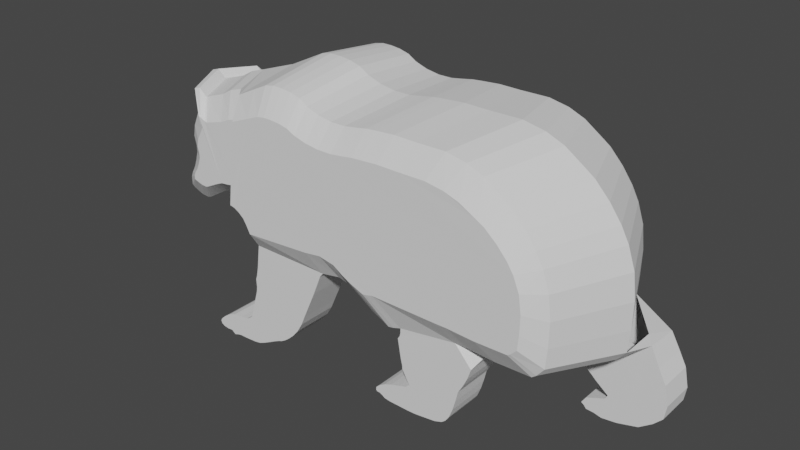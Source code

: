 # Source: bear.blend  (saved by Blender 2.93.20; exported with 4.5.12 LTS)
import bpy
from mathutils import Matrix  # noqa: F401  (used for matrix-valued properties, if any)

bpy.ops.wm.read_factory_settings(use_empty=True)
scene = bpy.context.scene
scene.name = 'Scene'

# ---- collections
col_collection = bpy.data.collections.new('Collection'); scene.collection.children.link(col_collection)

# ---- world
world_world = bpy.data.worlds.new('World'); scene.world = world_world
world_world.use_nodes = True; world_world.node_tree.nodes.clear()
_N = world_world.node_tree.nodes; _L = world_world.node_tree.links
n0 = _N.new('ShaderNodeOutputWorld'); n0.name = 'World Output'; n0.location = (300, 300)
n1 = _N.new('ShaderNodeBackground'); n1.name = 'Background'; n1.location = (10, 300)
n1.inputs[0].default_value = (0.05088, 0.05088, 0.05088, 1.0)
_L.new(n1.outputs[0], n0.inputs[0])
n0.is_active_output = True
world_world.color = (0.05088, 0.05088, 0.05088)
world_world.use_sun_shadow = False
world_world.sun_shadow_jitter_overblur = 0.0

# ---- meshes
me_cube_001 = bpy.data.meshes.new('Cube.001')
me_cube_001.from_pydata([(-0.382, -0.8998, 2.284), (0.228, -0.8998, 2.32), (0.4825, -0.8998, 2.358), (-0.04429, -0.8998, 2.286), (0.6824, -0.8998, 2.373), (1.119, -0.8998, 2.4), (1.611, -0.8998, 2.395), (2.249, -0.8998, 2.4), (2.673, -0.8999, 2.333), (3.013, -0.8999, 2.22), (3.423, -0.894, 1.989), (-0.7138, -0.8999, 2.33), (-1.009, -0.8999, 2.412), (-1.2, -0.8999, 2.506), (-1.414, -0.8998, 2.552), (-1.641, -0.8998, 2.571), (-1.844, -0.8998, 2.571), (-2.028, -0.8998, 2.541), (-2.331, -0.8998, 2.421), (-2.782, -0.8998, 2.242), (-3.512, -0.1381, 1.87), (-3.79, -0.1381, 1.797), (-4.013, -0.1381, 1.692), (-4.511, -0.1382, 1.549), (-4.671, -0.1381, 1.388), (-4.722, -0.1277, 1.656), (-4.753, -0.1486, 1.648), (-4.752, -0.1412, 1.554), (-4.629, -0.1351, 1.599), (-4.726, -0.1395, 1.472), (-4.583, -0.1368, 1.565), (-4.86, -0.1381, 0.5895), (-4.865, -0.1381, 1.04), (-4.863, -0.1382, 0.7119), (-4.903, -0.1381, 0.8709), (-4.913, -0.1381, 0.4343), (-4.979, -0.1381, 0.2912), (-5.062, -0.1381, 0.1747), (-5.096, -0.1381, 0.09957), (-5.07, -0.1382, -0.004243), (-5.093, -0.1382, 0.009349), (-4.976, -0.1382, -0.03462), (-4.858, -0.1382, -0.06957), (-4.727, -0.1382, -0.07565), (-4.668, -0.1382, -0.06054), (-4.572, -0.1382, -0.01327), (-4.43, -0.1382, 0.05723), (-4.294, -0.1382, 0.1224), (-4.161, -0.1382, 0.1775), (-3.991, -0.1382, 0.1963), (-3.871, -0.1382, 0.2161), (-3.723, -0.1382, 0.2514), (-3.537, -0.1382, 0.2801), (-3.37, -0.1382, 0.3019), (-3.182, -0.1382, 0.3157), (-3.044, -0.8999, 0.2662), (-2.923, -0.8955, 0.2354), (-2.795, -0.8978, 0.1704), (-2.664, -0.8978, 0.06434), (-2.581, -0.8978, -0.06737), (-2.504, -0.8977, -0.2135), (-2.484, -0.8978, -0.2521), (-2.67, -0.5698, -1.274), (-2.716, -0.5698, -1.498), (-2.749, -0.5698, -1.593), (-2.739, -0.5698, -1.79), (-2.756, -0.5698, -1.92), (-2.978, -0.5698, -2.663), (-3.063, -0.5698, -2.735), (-3.153, -0.5698, -2.778), (-3.341, -0.5698, -2.808), (-3.567, -0.5698, -2.834), (-3.725, -0.5698, -2.89), (-3.898, -0.5698, -3.009), (-4.022, -0.5698, -3.117), (-4.065, -0.5698, -3.193), (-4.04, -0.5698, -3.261), (-3.966, -0.5698, -3.304), (-3.834, -0.5698, -3.325), (-3.704, -0.5698, -3.311), (-3.601, -0.5698, -3.389), (-3.487, -0.5698, -3.348), (-3.379, -0.5698, -3.329), (-3.229, -0.5698, -3.329), (-2.93, -0.5698, -3.311), (-2.767, -0.5698, -3.282), (-2.623, -0.5698, -3.219), (-2.433, -0.5698, -3.122), (-2.291, -0.5698, -3.045), (-2.136, -0.5698, -2.969), (-2.039, -0.5698, -2.932), (-1.923, -0.5698, -2.861), (-1.798, -0.5698, -2.761), (-1.671, -0.5698, -2.643), (-1.523, -0.5698, -2.466), (-1.383, -0.5698, -2.231), (-1.284, -0.5698, -2.001), (-0.9706, -0.5698, -1.304), (-4.572, 2.368, -0.01327), (-0.7649, -0.5698, -0.8024), (-4.668, 2.368, -0.06054), (-0.8395, -0.8978, -0.1282), (-4.727, 2.368, -0.07565), (-0.4417, -0.8978, -0.06809), (-4.858, 2.368, -0.06957), (-0.0656, -0.8978, -0.1372), (-4.976, 2.368, -0.03462), (0.1659, -0.8978, -0.2831), (0.3832, -0.8978, -0.3953), (0.7099, -0.8978, -0.522), (0.7867, -0.8979, -0.5095), (0.9476, -0.896, -0.4661), (-5.093, 2.368, 0.009349), (-5.07, 2.368, -0.004243), (1.412, -0.5654, -1.301), (-5.096, 2.368, 0.09957), (1.391, -0.5654, -1.389), (-5.062, 2.368, 0.1747), (1.345, -0.5654, -1.458), (-4.979, 2.368, 0.2912), (1.421, -0.5654, -1.908), (-4.913, 2.368, 0.4343), (1.461, -0.5654, -2.073), (-4.903, 2.368, 0.8709), (1.461, -0.5654, -2.136), (-4.863, 2.368, 0.7119), (1.644, -0.5654, -2.466), (-4.865, 2.368, 1.04), (1.649, -0.5654, -2.537), (-4.86, 2.368, 0.5895), (-4.583, 2.369, 1.565), (1.562, -0.5654, -2.541), (-4.726, 2.366, 1.472), (1.379, -0.5654, -2.597), (-4.629, 2.371, 1.599), (1.153, -0.5654, -2.67), (-4.752, 2.365, 1.554), (0.9825, -0.5654, -2.74), (-4.753, 2.357, 1.648), (0.8444, -0.5654, -2.823), (-4.722, 2.378, 1.656), (0.7583, -0.5654, -2.905), (0.75, -0.5654, -2.975), (-4.671, 2.368, 1.388), (0.7805, -0.5654, -3.007), (-4.511, 2.368, 1.549), (0.8486, -0.5654, -3.009), (-4.013, 2.368, 1.692), (0.9132, -0.5654, -3.039), (-3.79, 2.368, 1.797), (0.9886, -0.5654, -3.086), (-3.512, 2.368, 1.87), (1.119, -0.5654, -3.104), (-2.782, 3.121, 2.242), (1.597, -0.5654, -3.111), (-2.331, 3.121, 2.421), (1.808, -0.5654, -3.104), (-2.028, 3.121, 2.541), (2.058, -0.5654, -3.072), (-1.844, 3.121, 2.571), (2.308, -0.5654, -3.038), (-1.641, 3.121, 2.571), (2.484, -0.5654, -2.976), (-1.414, 3.121, 2.552), (2.579, -0.5654, -2.899), (-1.2, 3.121, 2.506), (2.663, -0.5654, -2.774), (-1.009, 3.121, 2.412), (2.747, -0.5654, -2.558), (-0.7138, 3.121, 2.33), (2.814, -0.5654, -2.319), (3.423, 3.126, 1.989), (2.87, -0.5654, -2.078), (3.013, 3.121, 2.22), (2.981, -0.5654, -1.884), (2.673, 3.121, 2.333), (3.076, -0.5654, -1.684), (2.249, 3.121, 2.4), (3.165, -0.5654, -1.424), (1.611, 3.121, 2.395), (2.552, -0.8941, -0.4723), (1.119, 3.121, 2.4), (0.6824, 3.121, 2.373), (-0.04429, 3.121, 2.286), (2.806, -0.8941, -0.4678), (4.181, -0.8941, -0.4774), (0.4825, 3.121, 2.358), (3.421, -0.8941, -0.4946), (4.244, -0.8941, -0.4381), (0.228, 3.121, 2.32), (4.38, -0.8941, -0.3005), (-0.382, 3.121, 2.284), (4.411, -0.8941, 0.02433), (4.419, -0.8941, 0.4516), (4.36, -0.8941, 0.8553), (4.223, -0.8941, 1.187), (4.073, -0.894, 1.415), (3.846, -0.894, 1.668), (3.57, -0.894, 1.905), (-4.43, 2.368, 0.05723), (-4.294, 2.368, 0.1224), (-4.161, 2.368, 0.1775), (-3.991, 2.368, 0.1963), (-3.871, 2.368, 0.2161), (-3.723, 2.368, 0.2514), (-3.044, 3.12, 0.2662), (-2.923, 3.125, 0.2354), (-2.818, 3.123, 0.1823), (-2.913, 0.3862, -0.3894), (-2.824, 0.3862, -0.5619), (-2.736, 0.3862, -0.7686), (-2.684, 0.3862, -0.8913), (-2.67, 0.3862, -1.274), (-2.716, 0.3862, -1.498), (-2.749, 0.3862, -1.593), (-2.739, 0.3862, -1.79), (-2.756, 0.3862, -1.92), (-2.978, 0.3862, -2.663), (-3.063, 0.3862, -2.735), (-3.153, 0.3862, -2.778), (-3.341, 0.3862, -2.808), (-3.567, 0.3862, -2.834), (-3.725, 0.3862, -2.89), (-3.898, 0.3862, -3.009), (-4.022, 0.3862, -3.117), (-4.065, 0.3862, -3.193), (-4.04, 0.3862, -3.261), (-3.966, 0.3862, -3.304), (-3.834, 0.3862, -3.325), (-3.704, 0.3862, -3.311), (-3.601, 0.3862, -3.389), (-3.487, 0.3862, -3.348), (-3.379, 0.3862, -3.329), (-3.229, 0.3862, -3.329), (-2.93, 0.3862, -3.311), (-2.767, 0.3862, -3.282), (-2.623, 0.3862, -3.219), (-2.433, 0.3862, -3.122), (-2.291, 0.3862, -3.045), (-2.136, 0.3862, -2.969), (-2.039, 0.3862, -2.932), (-1.923, 0.3862, -2.861), (-1.798, 0.3862, -2.761), (-1.671, 0.3862, -2.643), (-1.523, 0.3862, -2.466), (-1.383, 0.3862, -2.231), (-1.284, 0.3862, -2.001), (-0.9706, 0.3862, -1.304), (-0.7649, 0.3862, -0.8024), (-0.6813, 0.3862, -0.7059), (-0.0685, 3.123, -0.1354), (0.1659, 3.123, -0.2831), (0.3832, 3.123, -0.3953), (0.7099, 3.123, -0.522), (0.7847, 3.123, -0.5099), (0.9358, 3.123, -0.4626), (1.425, 0.3907, -1.198), (1.412, 0.3907, -1.301), (1.391, 0.3907, -1.389), (1.345, 0.3907, -1.458), (1.421, 0.3907, -1.908), (1.461, 0.3907, -2.073), (1.461, 0.3907, -2.136), (1.644, 0.3907, -2.466), (1.649, 0.3907, -2.537), (1.562, 0.3907, -2.541), (1.379, 0.3907, -2.597), (1.153, 0.3907, -2.67), (0.9825, 0.3907, -2.74), (0.8444, 0.3907, -2.823), (0.7583, 0.3907, -2.905), (0.75, 0.3907, -2.975), (0.7805, 0.3907, -3.007), (0.8486, 0.3907, -3.009), (0.9132, 0.3907, -3.039), (0.9886, 0.3907, -3.086), (1.119, 0.3907, -3.104), (1.597, 0.3907, -3.111), (1.808, 0.3907, -3.104), (2.058, 0.3907, -3.072), (2.308, 0.3907, -3.038), (2.484, 0.3907, -2.976), (2.579, 0.3907, -2.899), (2.663, 0.3907, -2.774), (2.747, 0.3907, -2.558), (2.814, 0.3907, -2.319), (2.87, 0.3907, -2.078), (2.981, 0.3907, -1.884), (3.076, 0.3907, -1.684), (3.165, 0.3907, -1.424), (3.276, 0.3907, -1.202), (2.547, 3.126, -0.4723), (5.809, 1.986, -1.562), (5.607, 1.986, -1.132), (3.276, 1.986, -1.202), (5.514, 1.986, -0.8933), (4.383, 3.126, -0.2662), (4.411, 3.126, 0.02433), (4.419, 3.126, 0.4516), (4.36, 3.126, 0.8553), (4.223, 3.126, 1.187), (4.073, 3.126, 1.415), (3.846, 3.126, 1.668), (3.57, 3.126, 1.905), (-4.04, -0.09176, -3.261), (-4.065, -0.09176, -3.193), (-5.531, 1.123, 1.698), (-5.586, 1.122, 1.801), (1.644, -0.08735, -2.466), (1.461, -0.08735, -2.136), (-4.022, -0.09176, -3.117), (3.165, -0.08735, -1.424), (3.076, -0.08735, -1.684), (-5.467, 1.134, 2.245), (-5.302, 1.126, 2.12), (-3.966, -0.09176, -3.304), (-5.626, 1.12, 1.956), (-5.629, 1.113, 2.196), (1.649, -0.08735, -2.537), (-3.834, -0.09176, -3.325), (-5.254, 1.124, 2.078), (-3.704, -0.09176, -3.311), (3.276, -0.08736, -1.202), (-3.601, -0.09176, -3.389), (-5.213, 1.123, 2.066), (-3.487, -0.09176, -3.348), (-5.772, 1.123, 1.168), (1.562, -0.08735, -2.541), (-3.379, -0.09176, -3.329), (3.572, 1.133, -1.196), (-5.827, 1.123, 0.8645), (-5.773, 1.123, 0.5974), (-3.229, -0.09176, -3.329), (-5.769, 1.123, 0.4233), (1.379, -0.08735, -2.597), (-2.93, -0.09176, -3.311), (-2.767, -0.09176, -3.282), (5.218, 1.133, -1.208), (4.292, 1.133, -1.234), (-5.834, 1.123, 0.1907), (1.153, -0.08735, -2.67), (-2.623, -0.09176, -3.219), (-5.917, 1.123, -0.02887), (-2.433, -0.09176, -3.122), (-6.025, 1.123, -0.2175), (0.9825, -0.08735, -2.74), (-2.291, -0.09176, -3.045), (-6.079, 1.123, -0.3648), (-2.136, -0.09176, -2.969), (5.327, 1.133, -1.125), (-5.994, 1.123, -0.6376), (-6.074, 1.123, -0.5792), (0.8444, -0.08735, -2.823), (-2.039, -0.09176, -2.932), (0.75, -0.08735, -2.975), (0.7583, -0.08735, -2.905), (-1.923, -0.09176, -2.861), (5.514, 1.133, -0.8933), (-5.857, 1.123, -0.6919), (-1.798, -0.09176, -2.761), (5.552, 1.133, -0.3919), (-5.686, 1.123, -0.7539), (-1.671, -0.09176, -2.643), (5.562, 1.133, 0.2327), (-5.481, 1.123, -0.7656), (0.7805, -0.08735, -3.007), (-1.523, -0.09176, -2.466), (5.491, 1.133, 0.8307), (-5.375, 1.123, -0.732), (-1.383, -0.09176, -2.231), (5.324, 1.133, 1.326), (-5.238, 1.123, -0.6493), (0.8486, -0.08735, -3.009), (-1.284, -0.09176, -2.001), (5.141, 1.133, 1.667), (-5.052, 1.123, -0.5356), (-0.9706, -0.09176, -1.304), (4.868, 1.133, 2.042), (-4.876, 1.123, -0.4323), (0.9132, -0.08735, -3.039), (4.533, 1.133, 2.394), (-4.719, 1.123, -0.3522), (-0.7649, -0.09176, -0.8024), (4.353, 1.133, 2.522), (-4.51, 1.123, -0.3238), (0.9886, -0.08735, -3.086), (-4.344, 1.123, -0.2902), (-0.6813, -0.09176, -0.7059), (-4.15, 1.123, -0.2333), (1.119, -0.08735, -3.104), (-3.911, 1.123, -0.1881), (-0.1513, 1.126, 2.965), (0.2279, 1.126, 2.967), (-0.2313, 1.128, -0.6223), (-3.696, 1.123, -0.1537), (1.597, -0.08735, -3.111), (0.5382, 1.126, 3.016), (0.8391, 1.126, 3.07), (-3.459, 1.123, -0.1321), (0.1673, 1.128, -0.7123), (-3.293, 1.126, -0.1386), (1.808, -0.08735, -3.104), (1.078, 1.126, 3.093), (-3.177, 1.131, -0.1752), (1.595, 1.126, 3.131), (0.4245, 1.128, -0.9116), (-3.047, 1.128, -0.2559), (2.058, -0.08735, -3.072), (2.174, 1.126, 3.124), (0.6881, 1.128, -1.079), (-2.913, -0.09176, -0.3894), (2.93, 1.126, 3.131), (1.106, 1.128, -1.278), (-2.824, -0.09176, -0.5619), (2.308, -0.08735, -3.038), (3.447, 1.126, 3.031), (1.235, 1.128, -1.252), (3.863, 1.126, 2.861), (1.402, 1.128, -1.188), (-2.736, -0.09176, -0.7686), (2.484, -0.08735, -2.976), (-2.684, -0.09176, -0.8913), (-0.5233, 1.126, 3.028), (1.425, -0.08736, -1.198), (-2.67, -0.09176, -1.274), (2.579, -0.08735, -2.899), (-0.8507, 1.126, 3.14), (-2.716, -0.09176, -1.498), (-1.078, 1.126, 3.278), (1.412, -0.08735, -1.301), (-2.749, -0.09176, -1.593), (2.663, -0.08735, -2.774), (-1.349, 1.126, 3.348), (-2.739, -0.09176, -1.79), (-1.628, 1.126, 3.378), (1.391, -0.08735, -1.389), (-2.756, -0.09176, -1.92), (2.747, -0.08735, -2.558), (-1.881, 1.126, 3.378), (-2.978, -0.09176, -2.663), (-2.119, 1.126, 3.33), (1.345, -0.08735, -1.458), (-3.063, -0.09176, -2.735), (2.814, -0.08735, -2.319), (-2.486, 1.126, 3.151), (-3.153, -0.09176, -2.778), (-3.008, 1.126, 2.897), (1.421, -0.08735, -1.908), (-3.341, -0.09176, -2.808), (2.87, -0.08735, -2.078), (-3.928, 1.123, 2.575), (-3.567, -0.09176, -2.834), (-4.303, 1.123, 2.455), (1.461, -0.08735, -2.073), (-3.725, -0.09176, -2.89), (2.981, -0.08735, -1.884), (-4.597, 1.123, 2.285), (-3.898, -0.09176, -3.009), (3.276, 1.133, -1.202), (5.607, 2.831, -1.203), (5.809, 2.831, -1.562), (5.989, 2.831, -1.901), (6.082, 2.831, -2.354), (6.032, 2.831, -2.678), (5.823, 2.831, -2.894), (5.521, 2.831, -3.117), (5.039, 2.831, -3.246), (4.679, 2.831, -3.289), (4.499, 2.831, -3.246), (4.312, 2.831, -3.232), (4.262, 2.831, -3.167), (4.19, 2.831, -3.117), (4.291, 2.831, -2.958), (4.708, 2.831, -2.793), (4.78, 2.831, -2.685), (4.478, 2.831, -2.447), (4.37, 2.831, -2.347), (4.132, 2.831, -2.152), (3.693, 2.831, -1.613), (5.989, 1.986, -1.901), (6.082, 1.986, -2.354), (6.032, 1.986, -2.678), (5.823, 1.986, -2.894), (5.521, 1.986, -3.117), (5.039, 1.986, -3.246), (4.679, 1.986, -3.289), (4.499, 1.986, -3.246), (4.312, 1.986, -3.232), (4.262, 1.986, -3.167), (4.19, 1.986, -3.117), (4.291, 1.986, -2.958), (4.708, 1.986, -2.793), (4.78, 1.986, -2.685), (4.478, 1.986, -2.447), (4.37, 1.986, -2.347), (4.132, 1.986, -2.152), (3.693, 1.986, -1.613), (5.423, 1.986, -1.263), (4.292, 1.986, -1.202), (3.879, 1.986, -1.202), (-2.152, 2.827, -0.7799), (0.1216, 2.827, -1.189), (-1.533, 2.827, -1.325), (-0.07567, 2.827, -1.581), (-1.183, 2.827, -1.944), (-0.2905, 2.827, -1.725), (-0.6829, 2.827, -2.257), (0.09075, 2.827, -2.067), (-0.06763, 2.827, -2.673), (0.3466, 2.827, -2.59), (0.3855, 2.827, -2.459), (0.1806, 2.827, -2.816), (0.43, 2.827, -2.754), (0.4357, 2.827, -2.628), (-0.2313, 1.993, -0.6223), (0.1673, 1.993, -0.7123), (0.4245, 1.993, -0.9116), (-3.047, 1.993, -0.2559), (-0.3971, 1.993, -1.008), (-0.1487, 1.993, -1.064), (0.1216, 1.993, -1.189), (-2.152, 1.993, -0.7799), (-0.7169, 1.993, -1.553), (-0.4684, 1.993, -1.609), (-0.07567, 1.993, -1.581), (-1.533, 1.993, -1.325), (-0.637, 1.993, -1.858), (-0.4035, 1.993, -1.839), (-0.2905, 1.993, -1.725), (-1.183, 1.993, -1.944), (-0.1394, 1.993, -2.246), (0.01569, 1.993, -2.234), (0.09075, 1.993, -2.067), (-0.6829, 1.993, -2.257), (0.177, 1.993, -2.663), (0.3466, 1.993, -2.59), (0.3855, 1.993, -2.459), (-0.06763, 1.993, -2.673), (0.43, 1.993, -2.754), (0.4357, 1.993, -2.628), (0.1806, 1.993, -2.816), (-2.954, 1.128, -0.3488), (-0.5444, 1.128, -0.6805), (0.02796, -0.5721, 2.775), (-0.3133, -0.5721, 2.773), (0.578, -0.5721, 2.867), (0.3072, -0.5721, 2.819), (0.7932, -0.5721, 2.888), (1.258, -0.5721, 2.923), (1.779, -0.5721, 2.916), (2.46, -0.5721, 2.923), (2.925, -0.5721, 2.833), (3.3, -0.5721, 2.68), (3.741, -0.5659, 2.374), (-0.6482, -0.5721, 2.83), (-0.9428, -0.5721, 2.931), (-1.147, -0.5721, 3.055), (-1.392, -0.5721, 3.118), (-1.643, -0.5721, 3.145), (-1.87, -0.5721, 3.145), (-2.085, -0.5721, 3.101), (-2.414, -0.5721, 2.941), (-2.884, -0.5721, 2.712), (-3.712, 0.2219, 2.422), (-4.05, 0.2219, 2.314), (-4.315, 0.2219, 2.161), (-4.869, 0.2219, 1.964), (-5.098, 0.2313, 2.125), (-5.243, 0.2125, 2.081), (-5.205, 0.2207, 1.726), (-5.155, 0.2219, 1.633), (-4.949, 0.2246, 2.013), (-5.241, 0.2192, 1.865), (-4.906, 0.2231, 1.975), (-5.372, 0.2219, 1.156), (-5.373, 0.2219, 0.6424), (-5.422, 0.2219, 0.8828), (-5.37, 0.2219, 0.4857), (-5.428, 0.2219, 0.2764), (-5.502, 0.2219, 0.07876), (-5.6, 0.2219, -0.09099), (-5.649, 0.2219, -0.2235), (-5.644, 0.2219, -0.4165), (-5.571, 0.2219, -0.4691), (-5.448, 0.2219, -0.5179), (-5.295, 0.2219, -0.5737), (-5.11, 0.2219, -0.5843), (-5.015, 0.2219, -0.5541), (-4.892, 0.2219, -0.4796), (-4.724, 0.2219, -0.3773), (-4.566, 0.2219, -0.2843), (-4.424, 0.2219, -0.2122), (-4.236, 0.2219, -0.1866), (-4.087, 0.2219, -0.1564), (-3.913, 0.2219, -0.1053), (-3.697, 0.2219, -0.06457), (-3.504, 0.2219, -0.03356), (-3.291, 0.2219, -0.01419), (-2.953, -0.5721, -0.02), (-2.877, -0.5674, -0.05291), (-2.83, -0.5699, -0.1256), (-2.799, -0.5699, -0.2457), (-2.719, -0.5699, -0.401), (-2.639, -0.5699, -0.587), (-2.593, -0.5699, -0.6975), (-0.6813, -0.5698, -0.7059), (-0.2313, -0.5698, -0.6223), (0.1673, -0.5698, -0.7123), (0.4245, -0.5698, -0.9116), (0.6881, -0.5698, -1.079), (1.106, -0.5698, -1.278), (1.235, -0.5698, -1.252), (1.413, -0.5676, -1.193), (3.686, -0.5659, -1.006), (4.519, -0.5659, -0.9828), (3.038, -0.5659, -0.9712), (4.617, -0.5659, -0.9076), (4.785, -0.5659, -0.6993), (4.82, -0.5659, -0.2479), (4.829, -0.5659, 0.3142), (4.765, -0.5659, 0.8523), (4.614, -0.5659, 1.298), (4.45, -0.5659, 1.605), (4.204, -0.5659, 1.942), (3.903, -0.5659, 2.26), (2.772, -0.5659, -0.977), (-3.077, 2.829, -0.02563), (-2.959, 2.827, -0.09832), (-3.331, 2.024, 0.01309), (-3.738, 2.024, -0.03729), (-3.544, 2.024, -0.006286), (-4.127, 2.024, -0.1291), (-3.953, 2.024, -0.07798), (-4.606, 2.024, -0.257), (-4.464, 2.024, -0.1849), (-4.764, 2.024, -0.35), (-4.932, 2.024, -0.4524), (-5.055, 2.024, -0.5268), (-5.15, 2.024, -0.557), (-5.335, 2.024, -0.5465), (-5.488, 2.024, -0.4906), (-5.612, 2.024, -0.4418), (-5.689, 2.024, -0.1963), (-5.684, 2.024, -0.3893), (-5.64, 2.024, -0.06372), (-5.542, 2.024, 0.106), (-5.468, 2.024, 0.3037), (-5.41, 2.024, 0.513), (-5.412, 2.024, 1.184), (-5.462, 2.024, 0.9101), (-5.413, 2.024, 0.6697), (-5.195, 2.024, 1.66), (-4.909, 2.024, 1.992), (-4.946, 2.026, 2.002), (-5.281, 2.022, 1.893), (-5.245, 2.023, 1.753), (-4.989, 2.027, 2.04), (-5.283, 2.015, 2.108), (-5.138, 2.034, 2.153), (-4.355, 2.024, 2.188), (-4.09, 2.024, 2.341), (-3.752, 2.024, 2.45), (-2.924, 2.824, 2.739), (-2.454, 2.824, 2.968), (-2.125, 2.824, 3.129), (-1.91, 2.824, 3.172), (-1.683, 2.824, 3.172), (-1.432, 2.824, 3.145), (-0.9829, 2.824, 2.958), (-1.187, 2.824, 3.082), (-0.6883, 2.824, 2.857), (-0.3534, 2.824, 2.801), (2.42, 2.824, 2.95), (1.739, 2.824, 2.943), (3.26, 2.824, 2.707), (2.885, 2.824, 2.86), (1.218, 2.824, 2.95), (0.7531, 2.824, 2.915), (0.2671, 2.824, 2.846), (-0.01216, 2.824, 2.802), (-4.276, 2.024, -0.1594), (3.701, 2.83, 2.401), (0.5379, 2.824, 2.895), (0.1673, 2.827, -0.7123), (0.4245, 2.827, -0.9116), (0.6881, 2.827, -1.079), (1.106, 2.827, -1.278), (1.235, 2.827, -1.252), (1.402, 2.827, -1.188), (4.78, 2.83, -0.2207), (4.745, 2.83, -0.672), (4.788, 2.83, 0.3415), (4.725, 2.83, 0.8796), (4.574, 2.83, 1.325), (4.41, 2.83, 1.632), (4.164, 2.83, 1.97), (3.863, 2.83, 2.287), (3.276, 2.831, -1.202)], [], [(315, 319, 228, 227), (308, 318, 264, 263), (317, 316, 654, 657), (304, 315, 227, 226), (314, 313, 658, 656), (312, 311, 289, 288), (310, 305, 225, 224), (309, 308, 263, 262), (307, 306, 651, 655), (305, 304, 226, 225), (320, 314, 656, 653), (319, 321, 229, 228), (311, 322, 290, 289), (316, 307, 655, 654), (321, 323, 230, 229), (324, 320, 653, 652), (323, 325, 231, 230), (502, 504, 505, 503), (306, 326, 648, 651), (318, 327, 265, 264), (325, 328, 232, 231), (465, 464, 482, 483), (331, 330, 649, 650), (328, 332, 233, 232), (331, 333, 647, 650), (327, 334, 266, 265), (332, 335, 234, 233), (326, 330, 649, 648), (335, 336, 235, 234), (151, 630, 629, 632, 204, 203, 202, 201, 200, 199, 98, 100, 102, 104, 106, 113, 112, 115, 117, 119, 121, 129, 125, 123, 127, 143, 132, 136, 138, 140, 134, 130, 145, 147, 149), (333, 339, 646, 647), (334, 340, 267, 266), (336, 341, 236, 235), (339, 342, 645, 646), (341, 343, 237, 236), (293, 497, 498, 499, 294, 496, 495, 494, 493, 492, 491, 490, 489, 488, 487, 486, 485, 484, 483, 482, 481, 480, 479, 292), (342, 344, 644, 645), (340, 345, 268, 267), (343, 346, 238, 237), (344, 347, 642, 644), (346, 348, 239, 238), (351, 350, 641, 643), (345, 352, 269, 268), (348, 353, 240, 239), (347, 351, 643, 642), (355, 354, 271, 270), (353, 356, 241, 240), (472, 471, 489, 490), (350, 358, 640, 641), (352, 355, 270, 269), (356, 359, 242, 241), (357, 360, 689, 690), (358, 361, 639, 640), (359, 362, 243, 242), (360, 363, 691, 689), (361, 364, 638, 639), (354, 365, 272, 271), (362, 366, 244, 243), (363, 367, 692, 691), (364, 368, 637, 638), (366, 369, 245, 244), (367, 370, 693, 692), (368, 371, 636, 637), (365, 372, 273, 272), (369, 373, 246, 245), (370, 374, 694, 693), (371, 375, 635, 636), (373, 376, 247, 246), (374, 377, 695, 694), (375, 378, 633, 635), (372, 379, 274, 273), (377, 380, 696, 695), (378, 381, 634, 633), (376, 382, 248, 247), (380, 383, 681, 696), (381, 384, 680, 634), (379, 385, 275, 274), (384, 386, 631, 680), (382, 387, 249, 248), (386, 388, 632, 631), (385, 389, 276, 275), (388, 390, 629, 632), (392, 391, 671, 679), (627, 541, 542, 393, 399, 683), (390, 394, 630, 629), (389, 395, 277, 276), (397, 396, 678, 682), (394, 398, 628, 630), (396, 392, 679, 678), (683, 627, 500), (398, 400, 204, 628), (395, 401, 278, 277), (402, 397, 682, 677), (400, 403, 626, 204), (404, 402, 677, 676), (399, 405, 684, 683), (403, 406, 627, 626), (401, 407, 279, 278), (408, 404, 676, 673), (405, 409, 685, 684), (406, 410, 208, 541), (411, 408, 673, 672), (409, 412, 686, 685), (407, 414, 280, 279), (415, 411, 672, 675), (412, 416, 687, 686), (410, 413, 209, 208), (417, 415, 675, 674), (416, 418, 688, 687), (413, 419, 210, 209), (414, 420, 281, 280), (383, 417, 674, 681), (419, 421, 211, 210), (391, 422, 670, 671), (683, 515, 514, 517, 627), (421, 424, 212, 211), (420, 425, 282, 281), (422, 426, 668, 670), (424, 427, 213, 212), (426, 428, 669, 668), (423, 429, 257, 256), (427, 430, 214, 213), (425, 431, 283, 282), (428, 432, 667, 669), (430, 433, 215, 214), (432, 434, 666, 667), (429, 435, 258, 257), (433, 436, 216, 215), (431, 437, 284, 283), (434, 438, 665, 666), (436, 439, 217, 216), (438, 440, 664, 665), (435, 441, 259, 258), (439, 442, 218, 217), (437, 443, 285, 284), (440, 444, 663, 664), (442, 445, 219, 218), (444, 446, 662, 663), (441, 447, 260, 259), (445, 448, 220, 219), (443, 449, 286, 285), (446, 450, 661, 662), (448, 451, 221, 220), (450, 452, 660, 661), (447, 453, 261, 260), (451, 454, 222, 221), (449, 455, 287, 286), (452, 456, 659, 660), (454, 457, 223, 222), (456, 324, 652, 659), (453, 309, 262, 261), (457, 310, 224, 223), (455, 312, 288, 287), (313, 317, 657, 658), (67, 87, 86, 85, 84, 83, 82, 81, 80, 79, 78, 77, 76, 75, 74, 73, 72, 71, 70, 69, 68), (249, 208, 209, 210, 211, 212, 213, 214, 215, 216, 217, 218, 219, 220, 221, 222, 223, 224, 225, 226, 227, 228, 229, 230, 231, 232, 233, 234, 235, 236, 237, 238, 239, 240, 241, 242, 243, 244, 245, 246, 247, 248), (290, 256, 257, 258, 259, 260, 261, 262, 263, 264, 265, 266, 267, 268, 269, 270, 271, 272, 273, 274, 275, 276, 277, 278, 279, 280, 281, 282, 283, 284, 285, 286, 287, 288, 289), (684, 683, 501), (541, 208, 249, 542), (473, 472, 490, 491), (567, 568, 317, 313), (174, 176, 312, 455), (73, 74, 310, 457), (122, 124, 309, 453), (565, 566, 324, 456), (72, 73, 457, 454), (564, 565, 456, 452), (172, 174, 455, 449), (71, 72, 454, 451), (120, 122, 453, 447), (563, 564, 452, 450), (70, 71, 451, 448), (562, 563, 450, 446), (170, 172, 449, 443), (69, 70, 448, 445), (118, 120, 447, 441), (561, 562, 446, 444), (68, 69, 445, 442), (560, 561, 444, 440), (168, 170, 443, 437), (67, 68, 442, 439), (116, 118, 441, 435), (559, 560, 440, 438), (66, 67, 439, 436), (558, 559, 438, 434), (166, 168, 437, 431), (65, 66, 436, 433), (114, 116, 435, 429), (557, 558, 434, 432), (64, 65, 433, 430), (556, 557, 432, 428), (164, 166, 431, 425), (63, 64, 430, 427), (612, 114, 429, 423), (555, 556, 428, 426), (62, 63, 427, 424), (554, 555, 426, 422), (162, 164, 425, 420), (604, 62, 424, 421), (612, 423, 418), (544, 554, 422, 391), (603, 604, 421, 419), (553, 552, 417, 383), (160, 162, 420, 414), (602, 603, 419, 413), (611, 612, 418, 416), (552, 551, 415, 417), (601, 602, 413, 410), (610, 611, 416, 412), (551, 550, 411, 415), (158, 160, 414, 407), (609, 610, 412, 409), (550, 549, 408, 411), (600, 601, 410, 406), (608, 609, 409, 405), (549, 548, 404, 408), (156, 158, 407, 401), (599, 600, 406, 403), (607, 608, 405, 399), (548, 547, 402, 404), (598, 599, 403, 400), (547, 545, 397, 402), (154, 156, 401, 395), (597, 598, 400, 398), (606, 607, 399, 393), (546, 543, 392, 396), (596, 597, 398, 394), (545, 546, 396, 397), (152, 154, 395, 389), (595, 596, 394, 390), (605, 606, 393, 387), (543, 544, 391, 392), (594, 595, 390, 388), (150, 152, 389, 385), (593, 594, 388, 386), (99, 605, 387, 382), (592, 593, 386, 384), (148, 150, 385, 379), (591, 592, 384, 381), (624, 553, 383, 380), (97, 99, 382, 376), (590, 591, 381, 378), (623, 624, 380, 377), (146, 148, 379, 372), (589, 590, 378, 375), (622, 623, 377, 374), (96, 97, 376, 373), (588, 589, 375, 371), (621, 622, 374, 370), (95, 96, 373, 369), (144, 146, 372, 365), (587, 588, 371, 368), (620, 621, 370, 367), (94, 95, 369, 366), (586, 587, 368, 364), (619, 620, 367, 363), (93, 94, 366, 362), (142, 144, 365, 354), (585, 586, 364, 361), (618, 619, 363, 360), (92, 93, 362, 359), (584, 585, 361, 358), (617, 618, 360, 357), (91, 92, 359, 356), (139, 141, 355, 352), (583, 584, 358, 350), (616, 617, 357, 349), (90, 91, 356, 353), (141, 142, 354, 355), (581, 582, 351, 347), (89, 90, 353, 348), (137, 139, 352, 345), (582, 583, 350, 351), (614, 616, 349, 337), (88, 89, 348, 346), (580, 581, 347, 344), (87, 88, 346, 343), (135, 137, 345, 340), (579, 580, 344, 342), (615, 613, 338, 329), (86, 87, 343, 341), (578, 579, 342, 339), (85, 86, 341, 336), (133, 135, 340, 334), (577, 578, 339, 333), (613, 614, 337, 338), (84, 85, 336, 335), (574, 576, 330, 326), (83, 84, 335, 332), (131, 133, 334, 327), (575, 577, 333, 331), (82, 83, 332, 328), (575, 576, 330, 331), (329, 458, 290, 322, 625, 615), (81, 82, 328, 325), (128, 131, 327, 318), (570, 574, 326, 306), (458, 418, 423, 256, 290), (80, 81, 325, 323), (566, 573, 320, 324), (79, 80, 323, 321), (572, 569, 307, 316), (178, 625, 322, 311), (78, 79, 321, 319), (573, 571, 314, 320), (75, 76, 304, 305), (569, 570, 306, 307), (124, 126, 308, 309), (74, 75, 305, 310), (176, 178, 311, 312), (571, 567, 313, 314), (76, 77, 315, 304), (568, 572, 316, 317), (126, 128, 318, 308), (77, 78, 319, 315), (697, 478, 496, 294), (466, 465, 483, 484), (459, 690, 295, 293), (474, 473, 491, 492), (467, 466, 484, 485), (460, 459, 293, 292), (475, 474, 492, 493), (468, 467, 485, 486), (461, 460, 292, 479), (476, 475, 493, 494), (469, 468, 486, 487), (462, 461, 479, 480), (477, 476, 494, 495), (470, 469, 487, 488), (463, 462, 480, 481), (478, 477, 495, 496), (471, 470, 488, 489), (464, 463, 481, 482), (690, 349, 357), (293, 295, 357, 349), (458, 329, 499, 294, 697), (497, 337, 349, 293), (498, 338, 337, 497), (499, 329, 338, 498), (507, 510, 536, 532), (501, 683, 500, 502), (500, 627, 517, 521), (502, 500, 521, 525), (504, 502, 525, 529), (509, 513, 539, 535), (506, 504, 529, 533), (508, 506, 533, 537), (683, 684, 516, 515), (612, 625, 178, 176, 174, 172, 170, 168, 166, 164, 162, 160, 158, 156, 154, 152, 150, 148, 146, 144, 142, 141, 139, 137, 135, 133, 131, 128, 126, 124, 122, 120, 118, 116, 114), (511, 508, 537, 540), (510, 509, 535, 536), (512, 511, 540, 538), (684, 501, 520, 516), (501, 503, 524, 520), (513, 512, 538, 539), (503, 505, 528, 524), (517, 514, 518, 521), (515, 516, 520, 519), (514, 515, 519, 518), (521, 518, 522, 525), (519, 520, 524, 523), (518, 519, 523, 522), (525, 522, 526, 529), (523, 524, 528, 527), (522, 523, 527, 526), (529, 526, 530, 533), (527, 528, 532, 531), (526, 527, 531, 530), (533, 530, 534, 537), (531, 532, 536, 535), (530, 531, 535, 534), (537, 534, 538, 540), (534, 535, 539, 538), (505, 507, 532, 528), (20, 54, 53, 52, 51, 50, 49, 48, 47, 46, 45, 44, 43, 42, 41, 39, 40, 38, 37, 36, 35, 31, 33, 34, 32, 24, 29, 27, 26, 25, 28, 30, 23, 22, 21), (627, 406, 541), (387, 393, 542, 249), (604, 605, 99, 97, 62), (66, 95, 94, 93, 92, 91, 90, 89, 88, 87, 67), (64, 96, 95, 66, 65), (62, 97, 96, 64, 63), (510, 508, 511, 512, 513, 509), (458, 697, 688, 418), (501, 502, 503), (505, 504, 506, 507), (507, 506, 508, 510), (690, 459, 460, 461, 462, 463, 464, 465, 466, 467, 468, 469, 470, 471, 472, 473, 474, 475, 476, 477, 478, 697), (3, 0, 544, 543), (2, 1, 546, 545), (1, 3, 543, 546), (4, 2, 545, 547), (5, 4, 547, 548), (6, 5, 548, 549), (7, 6, 549, 550), (8, 7, 550, 551), (9, 8, 551, 552), (10, 9, 552, 553), (0, 11, 554, 544), (11, 12, 555, 554), (12, 13, 556, 555), (13, 14, 557, 556), (14, 15, 558, 557), (15, 16, 559, 558), (16, 17, 560, 559), (17, 18, 561, 560), (18, 19, 562, 561), (19, 20, 563, 562), (20, 21, 564, 563), (21, 22, 565, 564), (22, 23, 566, 565), (25, 26, 568, 567), (29, 24, 570, 569), (28, 25, 567, 571), (26, 27, 572, 568), (30, 28, 571, 573), (27, 29, 569, 572), (23, 30, 573, 566), (24, 32, 574, 570), (34, 33, 575, 576), (33, 31, 577, 575), (32, 34, 576, 574), (31, 35, 578, 577), (35, 36, 579, 578), (36, 37, 580, 579), (37, 38, 581, 580), (40, 39, 583, 582), (38, 40, 582, 581), (39, 41, 584, 583), (41, 42, 585, 584), (42, 43, 586, 585), (43, 44, 587, 586), (44, 45, 588, 587), (45, 46, 589, 588), (46, 47, 590, 589), (47, 48, 591, 590), (48, 49, 592, 591), (49, 50, 593, 592), (50, 51, 594, 593), (51, 52, 595, 594), (52, 53, 596, 595), (53, 54, 597, 596), (54, 55, 598, 597), (55, 56, 599, 598), (56, 57, 600, 599), (57, 58, 601, 600), (58, 59, 602, 601), (59, 60, 603, 602), (60, 61, 604, 603), (101, 103, 606, 605), (103, 105, 607, 606), (105, 107, 608, 607), (107, 108, 609, 608), (108, 109, 610, 609), (109, 110, 611, 610), (110, 111, 612, 611), (187, 185, 614, 613), (184, 187, 613, 615), (185, 188, 616, 614), (188, 190, 617, 616), (190, 192, 618, 617), (192, 193, 619, 618), (193, 194, 620, 619), (194, 195, 621, 620), (195, 196, 622, 621), (196, 197, 623, 622), (197, 198, 624, 623), (198, 10, 553, 624), (180, 184, 615, 625), (111, 180, 625, 612), (61, 101, 605, 604), (206, 207, 627, 626), (205, 206, 626, 204), (203, 204, 632, 631), (200, 201, 634, 633), (199, 200, 633, 635), (98, 199, 635, 636), (100, 98, 636, 637), (102, 100, 637, 638), (104, 102, 638, 639), (106, 104, 639, 640), (113, 106, 640, 641), (115, 112, 643, 642), (117, 115, 642, 644), (112, 113, 641, 643), (119, 117, 644, 645), (121, 119, 645, 646), (129, 121, 646, 647), (127, 123, 649, 648), (125, 129, 647, 650), (123, 125, 650, 649), (143, 127, 648, 651), (145, 130, 653, 652), (136, 132, 655, 654), (130, 134, 656, 653), (138, 136, 654, 657), (134, 140, 658, 656), (132, 143, 651, 655), (140, 138, 657, 658), (147, 145, 652, 659), (149, 147, 659, 660), (151, 149, 660, 661), (153, 151, 661, 662), (155, 153, 662, 663), (157, 155, 663, 664), (159, 157, 664, 665), (161, 159, 665, 666), (163, 161, 666, 667), (167, 165, 669, 668), (165, 163, 667, 669), (169, 167, 668, 670), (191, 169, 670, 671), (177, 179, 673, 672), (173, 175, 675, 674), (181, 182, 677, 676), (189, 183, 679, 678), (205, 204, 151, 153), (202, 203, 631, 680), (201, 202, 680, 634), (171, 173, 674, 681), (175, 177, 672, 675), (179, 181, 676, 673), (182, 186, 682, 677), (186, 189, 678, 682), (183, 191, 671, 679), (250, 251, 684, 683), (251, 252, 685, 684), (252, 253, 686, 685), (253, 254, 687, 686), (254, 255, 688, 687), (296, 297, 689, 690), (297, 298, 691, 689), (298, 299, 692, 691), (299, 300, 693, 692), (300, 301, 694, 693), (301, 302, 695, 694), (302, 303, 696, 695), (303, 171, 681, 696), (255, 291, 697, 688), (207, 250, 683, 627), (291, 296, 690, 697), (19, 55, 54, 20), (3, 1, 2, 4, 5, 6, 7, 8, 9, 10, 198, 197, 196, 195, 194, 193, 192, 190, 188, 185, 187, 184, 180, 111, 110, 109, 108, 107, 105, 103, 101, 61, 60, 59, 58, 57, 56, 55, 19, 18, 17, 16, 15, 14, 13, 12, 11, 0), (204, 628, 630, 151), (297, 296, 291, 255, 254, 253, 252, 251, 250, 207, 206, 205, 153, 155, 157, 159, 161, 163, 165, 167, 169, 191, 183, 189, 186, 182, 181, 179, 177, 175, 173, 171, 303, 302, 301, 300, 299, 298)])
_uv = me_cube_001.uv_layers.new(name='UVMap')
_uv.uv.foreach_set('vector', [0.0, 0.0, 0.0, 0.0, 0.0, 0.0, 0.0, 0.0, 0.0, 0.0, 0.0, 0.0, 0.0, 0.0, 0.0, 0.0, 0.0, 0.0, 0.0, 0.0, 0.0, 0.0, 0.0, 0.0, 0.0, 0.0, 0.0, 0.0, 0.0, 0.0, 0.0, 0.0, 0.0, 0.0, 0.0, 0.0, 0.0, 0.0, 0.0, 0.0, 0.0, 0.0, 0.0, 0.0, 0.0, 0.0, 0.0, 0.0, 0.0, 0.0, 0.0, 0.0, 0.0, 0.0, 0.0, 0.0, 0.0, 0.0, 0.0, 0.0, 0.0, 0.0, 0.0, 0.0, 0.0, 0.0, 0.0, 0.0, 0.0, 0.0, 0.0, 0.0, 0.0, 0.0, 0.0, 0.0, 0.0, 0.0, 0.0, 0.0, 0.0, 0.0, 0.0, 0.0, 0.0, 0.0, 0.0, 0.0, 0.0, 0.0, 0.0, 0.0, 0.0, 0.0, 0.0, 0.0, 0.0, 0.0, 0.0, 0.0, 0.0, 0.0, 0.0, 0.0, 0.0, 0.0, 0.0, 0.0, 0.0, 0.0, 0.0, 0.0, 0.0, 0.0, 0.0, 0.0, 0.0, 0.0, 0.0, 0.0, 0.0, 0.0, 0.0, 0.0, 0.0, 0.0, 0.0, 0.0, 0.0, 0.0, 0.0, 0.0, 0.0, 0.0, 0.0, 0.0, 0.0, 0.0, 0.0, 0.0, 0.0, 0.0, 0.0, 0.0, 0.0, 0.0, 0.0, 0.0, 0.0, 0.0, 0.0, 0.0, 0.0, 0.0, 0.0, 0.0, 0.0, 0.0, 0.0, 0.0, 0.0, 0.0, 0.0, 0.0, 0.0, 0.0, 0.0, 0.0, 0.0, 0.0, 0.0, 0.0, 0.0, 0.0, 0.0, 0.0, 0.0, 0.0, 0.0, 0.0, 0.0, 0.0, 0.0, 0.0, 0.0, 0.0, 0.0, 0.0, 0.0, 0.0, 0.0, 0.0, 0.0, 0.0, 0.0, 0.0, 0.0, 0.0, 0.0, 0.0, 0.0, 0.0, 0.0, 0.0, 0.0, 0.0, 0.0, 0.0, 0.0, 0.0, 0.0, 0.0, 0.0, 0.0, 0.0, 0.0, 0.0, 0.0, 0.0, 0.0, 0.0, 0.0, 0.0, 0.0, 0.0, 0.0, 0.0, 0.0, 0.0, 0.0, 0.0, 0.0, 0.0, 0.0, 0.0, 0.0, 0.0, 0.0, 0.0, 0.0, 0.0, 0.0, 0.0, 0.0, 0.0, 0.0, 0.0, 0.0, 0.0, 0.0, 0.0, 0.0, 0.0, 0.0, 0.0, 0.0, 0.0, 0.0, 0.0, 0.0, 0.0, 0.0, 0.0, 0.0, 0.0, 0.0, 0.0, 0.0, 0.0, 0.0, 0.0, 0.0, 0.0, 0.0, 0.0, 0.0, 0.0, 0.0, 0.0, 0.0, 0.0, 0.0, 0.0, 0.0, 0.0, 0.0, 0.0, 0.0, 0.0, 0.0, 0.0, 0.0, 0.0, 0.0, 0.0, 0.0, 0.0, 0.0, 0.0, 0.0, 0.0, 0.0, 0.0, 0.0, 0.0, 0.0, 0.0, 0.0, 0.0, 0.0, 0.0, 0.0, 0.0, 0.0, 0.0, 0.0, 0.0, 0.0, 0.0, 0.0, 0.0, 0.0, 0.0, 0.0, 0.0, 0.0, 0.0, 0.0, 0.0, 0.0, 0.0, 0.0, 0.0, 0.0, 0.0, 0.0, 0.0, 0.0, 0.0, 0.0, 0.0, 0.0, 0.0, 0.0, 0.0, 0.0, 0.0, 0.0, 0.0, 0.0, 0.0, 0.0, 0.0, 0.0, 0.0, 0.0, 0.0, 0.0, 0.0, 0.0, 0.0, 0.0, 0.0, 0.0, 0.0, 0.0, 0.0, 0.0, 0.0, 0.0, 0.0, 0.0, 0.0, 0.0, 0.0, 0.0, 0.0, 0.0, 0.0, 0.0, 0.0, 0.0, 0.0, 0.0, 0.0, 0.0, 0.0, 0.0, 0.0, 0.0, 0.0, 0.0, 0.0, 0.0, 0.0, 0.0, 0.0, 0.0, 0.0, 0.0, 0.0, 0.0, 0.0, 0.0, 0.0, 0.0, 0.0, 0.0, 0.0, 0.0, 0.0, 0.0, 0.0, 0.0, 0.0, 0.0, 0.0, 0.0, 0.0, 0.0, 0.0, 0.0, 0.0, 0.0, 0.0, 0.0, 0.0, 0.0, 0.0, 0.0, 0.0, 0.0, 0.0, 0.0, 0.0, 0.0, 0.0, 0.0, 0.0, 0.0, 0.0, 0.0, 0.0, 0.0, 0.0, 0.0, 0.0, 0.0, 0.0, 0.0, 0.0, 0.0, 0.0, 0.0, 0.0, 0.0, 0.0, 0.0, 0.0, 0.0, 0.0, 0.0, 0.0, 0.0, 0.0, 0.0, 0.0, 0.0, 0.0, 0.0, 0.0, 0.0, 0.0, 0.0, 0.0, 0.0, 0.0, 0.0, 0.0, 0.0, 0.0, 0.0, 0.0, 0.0, 0.0, 0.0, 0.0, 0.0, 0.0, 0.0, 0.0, 0.0, 0.0, 0.0, 0.0, 0.0, 0.0, 0.0, 0.0, 0.0, 0.0, 0.0, 0.0, 0.0, 0.0, 0.0, 0.0, 0.0, 0.0, 0.0, 0.0, 0.0, 0.0, 0.0, 0.0, 0.0, 0.0, 0.0, 0.0, 0.0, 0.0, 0.0, 0.0, 0.0, 0.0, 0.0, 0.0, 0.0, 0.0, 0.0, 0.0, 0.0, 0.0, 0.0, 0.0, 0.0, 0.0, 0.0, 0.0, 0.0, 0.0, 0.0, 0.0, 0.0, 0.0, 0.0, 0.0, 0.0, 0.0, 0.0, 0.0, 0.0, 0.0, 0.0, 0.0, 0.0, 0.0, 0.0, 0.0, 0.0, 0.0, 0.0, 0.0, 0.0, 0.0, 0.0, 0.0, 0.0, 0.0, 0.0, 0.0, 0.0, 0.0, 0.0, 0.0, 0.0, 0.0, 0.0, 0.0, 0.0, 0.0, 0.0, 0.0, 0.0, 0.0, 0.0, 0.0, 0.0, 0.0, 0.0, 0.0, 0.0, 0.0, 0.0, 0.0, 0.0, 0.0, 0.0, 0.0, 0.0, 0.0, 0.0, 0.0, 0.0, 0.0, 0.0, 0.0, 0.0, 0.0, 0.0, 0.0, 0.0, 0.0, 0.0, 0.0, 0.0, 0.0, 0.0, 0.0, 0.0, 0.0, 0.0, 0.0, 0.0, 0.0, 0.0, 0.0, 0.0, 0.0, 0.0, 0.0, 0.0, 0.0, 0.0, 0.0, 0.0, 0.0, 0.0, 0.0, 0.0, 0.0, 0.0, 0.0, 0.0, 0.0, 0.0, 0.0, 0.0, 0.0, 0.0, 0.0, 0.0, 0.0, 0.0, 0.0, 0.0, 0.0, 0.0, 0.0, 0.0, 0.0, 0.0, 0.0, 0.0, 0.0, 0.0, 0.0, 0.0, 0.0, 0.0, 0.0, 0.0, 0.0, 0.0, 0.0, 0.0, 0.0, 0.0, 0.0, 0.0, 0.0, 0.0, 0.0, 0.0, 0.0, 0.0, 0.0, 0.0, 0.0, 0.0, 0.0, 0.0, 0.0, 0.0, 0.0, 0.0, 0.0, 0.0, 0.0, 0.0, 0.0, 0.0, 0.0, 0.0, 0.0, 0.0, 0.0, 0.0, 0.0, 0.0, 0.0, 0.0, 0.0, 0.0, 0.0, 0.0, 0.0, 0.0, 0.0, 0.0, 0.0, 0.0, 0.0, 0.0, 0.0, 0.0, 0.0, 0.0, 0.0, 0.0, 0.0, 0.0, 0.0, 0.0, 0.0, 0.0, 0.0, 0.0, 0.0, 0.0, 0.0, 0.0, 0.0, 0.0, 0.0, 0.0, 0.0, 0.0, 0.0, 0.0, 0.0, 0.0, 0.0, 0.0, 0.0, 0.0, 0.0, 0.0, 0.0, 0.0, 0.0, 0.0, 0.0, 0.0, 0.0, 0.0, 0.0, 0.0, 0.0, 0.0, 0.0, 0.0, 0.0, 0.0, 0.0, 0.0, 0.0, 0.0, 0.0, 0.0, 0.0, 0.0, 0.0, 0.0, 0.0, 0.0, 0.0, 0.0, 0.0, 0.0, 0.0, 0.0, 0.0, 0.0, 0.0, 0.0, 0.0, 0.0, 0.0, 0.0, 0.0, 0.0, 0.0, 0.0, 0.0, 0.0, 0.0, 0.0, 0.0, 0.0, 0.0, 0.0, 0.0, 0.0, 0.0, 0.0, 0.0, 0.0, 0.0, 0.0, 0.0, 0.0, 0.0, 0.0, 0.0, 0.0, 0.0, 0.0, 0.0, 0.0, 0.0, 0.0, 0.0, 0.0, 0.0, 0.0, 0.0, 0.0, 0.0, 0.0, 0.0, 0.0, 0.0, 0.0, 0.0, 0.0, 0.0, 0.0, 0.0, 0.0, 0.0, 0.0, 0.0, 0.0, 0.0, 0.0, 0.0, 0.0, 0.0, 0.0, 0.0, 0.0, 0.0, 0.0, 0.0, 0.0, 0.0, 0.0, 0.0, 0.0, 0.0, 0.0, 0.0, 0.0, 0.0, 0.0, 0.0, 0.0, 0.0, 0.0, 0.0, 0.0, 0.0, 0.0, 0.0, 0.0, 0.0, 0.0, 0.0, 0.0, 0.0, 0.0, 0.0, 0.0, 0.0, 0.0, 0.0, 0.0, 0.0, 0.0, 0.0, 0.0, 0.0, 0.0, 0.0, 0.0, 0.0, 0.0, 0.0, 0.0, 0.0, 0.0, 0.0, 0.0, 0.0, 0.0, 0.0, 0.0, 0.0, 0.0, 0.0, 0.0, 0.0, 0.0, 0.0, 0.0, 0.0, 0.0, 0.0, 0.0, 0.0, 0.0, 0.0, 0.0, 0.0, 0.0, 0.0, 0.0, 0.0, 0.0, 0.0, 0.0, 0.0, 0.0, 0.0, 0.0, 0.0, 0.0, 0.0, 0.0, 0.0, 0.0, 0.0, 0.0, 0.0, 0.0, 0.0, 0.0, 0.0, 0.0, 0.0, 0.0, 0.0, 0.0, 0.0, 0.0, 0.0, 0.0, 0.0, 0.0, 0.0, 0.0, 0.0, 0.0, 0.0, 0.0, 0.0, 0.0, 0.0, 0.0, 0.0, 0.0, 0.0, 0.0, 0.0, 0.0, 0.0, 0.0, 0.0, 0.0, 0.0, 0.0, 0.0, 0.0, 0.0, 0.0, 0.0, 0.0, 0.0, 0.0, 0.0, 0.0, 0.0, 0.0, 0.0, 0.0, 0.0, 0.0, 0.0, 0.0, 0.0, 0.0, 0.0, 0.0, 0.0, 0.0, 0.0, 0.0, 0.0, 0.0, 0.0, 0.0, 0.0, 0.0, 0.0, 0.0, 0.0, 0.0, 0.0, 0.0, 0.0, 0.0, 0.0, 0.0, 0.0, 0.0, 0.0, 0.0, 0.0, 0.0, 0.0, 0.0, 0.0, 0.0, 0.0, 0.0, 0.0, 0.0, 0.0, 0.0, 0.0, 0.0, 0.0, 0.0, 0.0, 0.0, 0.0, 0.0, 0.0, 0.0, 0.0, 0.0, 0.0, 0.0, 0.0, 0.0, 0.0, 0.0, 0.0, 0.0, 0.0, 0.0, 0.0, 0.0, 0.0, 0.0, 0.0, 0.0, 0.0, 0.0, 0.0, 0.0, 0.0, 0.0, 0.0, 0.0, 0.0, 0.0, 0.0, 0.0, 0.0, 0.0, 0.0, 0.0, 0.0, 0.0, 0.0, 0.0, 0.0, 0.0, 0.0, 0.0, 0.0, 0.0, 0.0, 0.0, 0.0, 0.0, 0.0, 0.0, 0.0, 0.0, 0.0, 0.0, 0.0, 0.0, 0.0, 0.0, 0.0, 0.0, 0.0, 0.0, 0.0, 0.0, 0.0, 0.0, 0.0, 0.0, 0.0, 0.0, 0.0, 0.0, 0.0, 0.0, 0.0, 0.0, 0.0, 0.0, 0.0, 0.0, 0.0, 0.0, 0.0, 0.0, 0.0, 0.0, 0.0, 0.0, 0.0, 0.0, 0.0, 0.0, 0.0, 0.0, 0.0, 0.0, 0.0, 0.0, 0.0, 0.0, 0.0, 0.0, 0.0, 0.0, 0.0, 0.0, 0.0, 0.0, 0.0, 0.0, 0.0, 0.0, 0.0, 0.0, 0.0, 0.0, 0.0, 0.0, 0.0, 0.0, 0.0, 0.0, 0.0, 0.0, 0.0, 0.0, 0.0, 0.0, 0.0, 0.0, 0.0, 0.0, 0.0, 0.0, 0.0, 0.0, 0.0, 0.0, 0.0, 0.0, 0.0, 0.0, 0.0, 0.0, 0.0, 0.0, 0.0, 0.0, 0.0, 0.0, 0.0, 0.0, 0.0, 0.0, 0.0, 0.0, 0.0, 0.0, 0.0, 0.0, 0.0, 0.0, 0.0, 0.0, 0.0, 0.0, 0.0, 0.0, 0.0, 0.0, 0.0, 0.0, 0.0, 0.0, 0.0, 0.0, 0.0, 0.0, 0.0, 0.0, 0.0, 0.0, 0.0, 0.0, 0.0, 0.0, 0.0, 0.0, 0.0, 0.0, 0.0, 0.0, 0.0, 0.0, 0.0, 0.0, 0.0, 0.0, 0.0, 0.0, 0.0, 0.0, 0.0, 0.0, 0.0, 0.0, 0.0, 0.0, 0.0, 0.0, 0.0, 0.0, 0.0, 0.0, 0.0, 0.0, 0.0, 0.0, 0.0, 0.0, 0.0, 0.0, 0.0, 0.0, 0.0, 0.0, 0.0, 0.0, 0.0, 0.0, 0.0, 0.0, 0.0, 0.0, 0.0, 0.0, 0.0, 0.0, 0.0, 0.0, 0.0, 0.0, 0.0, 0.0, 0.0, 0.0, 0.0, 0.0, 0.0, 0.0, 0.0, 0.0, 0.0, 0.0, 0.0, 0.0, 0.0, 0.0, 0.0, 0.0, 0.0, 0.0, 0.0, 0.0, 0.0, 0.0, 0.0, 0.0, 0.0, 0.0, 0.0, 0.0, 0.0, 0.0, 0.0, 0.0, 0.0, 0.0, 0.0, 0.0, 0.0, 0.0, 0.0, 0.0, 0.0, 0.0, 0.0, 0.0, 0.0, 0.0, 0.0, 0.0, 0.0, 0.0, 0.0, 0.0, 0.0, 0.0, 0.0, 0.0, 0.0, 0.0, 0.0, 0.0, 0.0, 0.0, 0.0, 0.0, 0.0, 0.0, 0.0, 0.0, 0.0, 0.0, 0.0, 0.0, 0.0, 0.0, 0.0, 0.0, 0.0, 0.0, 0.0, 0.0, 0.0, 0.0, 0.0, 0.0, 0.0, 0.0, 0.0, 0.0, 0.0, 0.0, 0.0, 0.0, 0.0, 0.0, 0.0, 0.0, 0.0, 0.0, 0.0, 0.0, 0.0, 0.0, 0.0, 0.0, 0.0, 0.0, 0.0, 0.0, 0.0, 0.0, 0.0, 0.0, 0.0, 0.0, 0.0, 0.0, 0.0, 0.0, 0.0, 0.0, 0.0, 0.0, 0.0, 0.0, 0.0, 0.0, 0.0, 0.0, 0.0, 0.0, 0.0, 0.0, 0.0, 0.0, 0.0, 0.0, 0.0, 0.0, 0.0, 0.0, 0.0, 0.0, 0.0, 0.0, 0.0, 0.0, 0.0, 0.0, 0.0, 0.0, 0.0, 0.0, 0.0, 0.0, 0.0, 0.0, 0.0, 0.0, 0.0, 0.0, 0.0, 0.0, 0.0, 0.0, 0.0, 0.0, 0.0, 0.0, 0.0, 0.0, 0.0, 0.0, 0.0, 0.0, 0.0, 0.0, 0.0, 0.0, 0.0, 0.0, 0.0, 0.0, 0.0, 0.0, 0.0, 0.0, 0.0, 0.0, 0.0, 0.0, 0.0, 0.0, 0.0, 0.0, 0.0, 0.0, 0.0, 0.0, 0.0, 0.0, 0.0, 0.0, 0.0, 0.0, 0.0, 0.0, 0.0, 0.0, 0.0, 0.0, 0.0, 0.0, 0.0, 0.0, 0.0, 0.0, 0.0, 0.0, 0.0, 0.0, 0.0, 0.0, 0.0, 0.0, 0.0, 0.0, 0.0, 0.0, 0.0, 0.0, 0.0, 0.0, 0.0, 0.0, 0.0, 0.0, 0.0, 0.0, 0.0, 0.0, 0.0, 0.0, 0.0, 0.0, 0.0, 0.0, 0.0, 0.0, 0.0, 0.0, 0.0, 0.0, 0.0, 0.0, 0.0, 0.0, 0.0, 0.0, 0.0, 0.0, 0.0, 0.0, 0.0, 0.0, 0.0, 0.0, 0.0, 0.0, 0.0, 0.0, 0.0, 0.0, 0.0, 0.0, 0.0, 0.0, 0.0, 0.0, 0.0, 0.0, 0.0, 0.0, 0.0, 0.0, 0.0, 0.0, 0.0, 0.0, 0.0, 0.0, 0.0, 0.0, 0.0, 0.0, 0.0, 0.0, 0.0, 0.0, 0.0, 0.0, 0.0, 0.0, 0.0, 0.0, 0.0, 0.0, 0.0, 0.0, 0.0, 0.0, 0.0, 0.0, 0.0, 0.0, 0.0, 0.0, 0.0, 0.0, 0.0, 0.0, 0.0, 0.0, 0.0, 0.0, 0.0, 0.0, 0.0, 0.0, 0.0, 0.0, 0.0, 0.0, 0.0, 0.0, 0.0, 0.0, 0.0, 0.0, 0.0, 0.0, 0.0, 0.0, 0.0, 0.0, 0.0, 0.0, 0.0, 0.0, 0.0, 0.0, 0.0, 0.0, 0.0, 0.0, 0.0, 0.0, 0.0, 0.0, 0.0, 0.0, 0.0, 0.0, 0.0, 0.0, 0.0, 0.0, 0.0, 0.0, 0.0, 0.0, 0.0, 0.0, 0.0, 0.0, 0.0, 0.0, 0.0, 0.0, 0.0, 0.0, 0.0, 0.0, 0.0, 0.0, 0.0, 0.0, 0.0, 0.0, 0.0, 0.0, 0.0, 0.0, 0.0, 0.0, 0.0, 0.0, 0.0, 0.0, 0.0, 0.0, 0.0, 0.0, 0.0, 0.0, 0.0, 0.0, 0.0, 0.0, 0.0, 0.0, 0.0, 0.0, 0.0, 0.0, 0.0, 0.0, 0.0, 0.0, 0.0, 0.0, 0.0, 0.0, 0.0, 0.0, 0.0, 0.0, 0.0, 0.0, 0.0, 0.0, 0.0, 0.0, 0.0, 0.0, 0.0, 0.0, 0.0, 0.0, 0.0, 0.0, 0.0, 0.0, 0.0, 0.0, 0.0, 0.0, 0.0, 0.0, 0.0, 0.0, 0.0, 0.0, 0.0, 0.0, 0.0, 0.0, 0.0, 0.0, 0.0, 0.0, 0.0, 0.0, 0.0, 0.0, 0.0, 0.0, 0.0, 0.0, 0.0, 0.0, 0.0, 0.0, 0.0, 0.0, 0.0, 0.0, 0.0, 0.0, 0.0, 0.0, 0.0, 0.0, 0.0, 0.0, 0.0, 0.0, 0.0, 0.0, 0.0, 0.0, 0.0, 0.0, 0.0, 0.0, 0.0, 0.0, 0.0, 0.0, 0.0, 0.0, 0.0, 0.0, 0.0, 0.0, 0.0, 0.0, 0.0, 0.0, 0.0, 0.0, 0.0, 0.0, 0.0, 0.0, 0.0, 0.0, 0.0, 0.0, 0.0, 0.0, 0.0, 0.0, 0.0, 0.0, 0.0, 0.0, 0.0, 0.0, 0.0, 0.0, 0.0, 0.0, 0.0, 0.0, 0.0, 0.0, 0.0, 0.0, 0.0, 0.0, 0.0, 0.0, 0.0, 0.0, 0.0, 0.0, 0.0, 0.0, 0.0, 0.0, 0.0, 0.0, 0.0, 0.0, 0.0, 0.0, 0.0, 0.0, 0.0, 0.0, 0.0, 0.0, 0.0, 0.0, 0.0, 0.0, 0.0, 0.0, 0.0, 0.0, 0.0, 0.0, 0.0, 0.0, 0.0, 0.0, 0.0, 0.0, 0.0, 0.0, 0.0, 0.0, 0.0, 0.0, 0.0, 0.0, 0.0, 0.0, 0.0, 0.0, 0.0, 0.0, 0.0, 0.0, 0.0, 0.0, 0.0, 0.0, 0.0, 0.0, 0.0, 0.0, 0.0, 0.0, 0.0, 0.0, 0.0, 0.0, 0.0, 0.0, 0.0, 0.0, 0.0, 0.0, 0.0, 0.0, 0.0, 0.0, 0.0, 0.0, 0.0, 0.0, 0.0, 0.0, 0.0, 0.0, 0.0, 0.0, 0.0, 0.0, 0.0, 0.0, 0.0, 0.0, 0.0, 0.0, 0.0, 0.0, 0.0, 0.0, 0.0, 0.0, 0.0, 0.0, 0.0, 0.0, 0.0, 0.0, 0.0, 0.0, 0.0, 0.0, 0.0, 0.0, 0.0, 0.0, 0.0, 0.0, 0.0, 0.0, 0.0, 0.0, 0.0, 0.0, 0.0, 0.0, 0.0, 0.0, 0.0, 0.0, 0.0, 0.0, 0.0, 0.0, 0.0, 0.0, 0.0, 0.0, 0.0, 0.0, 0.0, 0.0, 0.0, 0.0, 0.0, 0.0, 0.0, 0.0, 0.0, 0.0, 0.0, 0.0, 0.0, 0.0, 0.0, 0.0, 0.0, 0.0, 0.0, 0.0, 0.0, 0.0, 0.0, 0.0, 0.0, 0.0, 0.0, 0.0, 0.0, 0.0, 0.0, 0.0, 0.0, 0.0, 0.0, 0.0, 0.0, 0.0, 0.0, 0.0, 0.0, 0.0, 0.0, 0.0, 0.0, 0.0, 0.0, 0.0, 0.0, 0.0, 0.0, 0.0, 0.0, 0.0, 0.0, 0.0, 0.0, 0.0, 0.0, 0.0, 0.0, 0.0, 0.0, 0.0, 0.0, 0.0, 0.0, 0.0, 0.0, 0.0, 0.0, 0.0, 0.0, 0.0, 0.0, 0.0, 0.0, 0.0, 0.0, 0.0, 0.0, 0.0, 0.0, 0.0, 0.0, 0.0, 0.0, 0.0, 0.0, 0.0, 0.0, 0.0, 0.0, 0.0, 0.0, 0.0, 0.0, 0.0, 0.0, 0.0, 0.0, 0.0, 0.0, 0.0, 0.0, 0.0, 0.0, 0.0, 0.0, 0.0, 0.0, 0.0, 0.0, 0.0, 0.0, 0.0, 0.0, 0.0, 0.0, 0.0, 0.0, 0.0, 0.0, 0.0, 0.0, 0.0, 0.0, 0.0, 0.0, 0.0, 0.0, 0.0, 0.0, 0.0, 0.0, 0.0, 0.0, 0.0, 0.0, 0.0, 0.0, 0.0, 0.0, 0.0, 0.0, 0.0, 0.0, 0.0, 0.0, 0.0, 0.0, 0.0, 0.0, 0.0, 0.0, 0.0, 0.0, 0.0, 0.0, 0.0, 0.0, 0.0, 0.0, 0.0, 0.0, 0.0, 0.0, 0.0, 0.0, 0.0, 0.0, 0.0, 0.0, 0.0, 0.0, 0.0, 0.0, 0.0, 0.0, 0.0, 0.0, 0.0, 0.0, 0.0, 0.0, 0.0, 0.0, 0.0, 0.0, 0.0, 0.0, 0.0, 0.0, 0.0, 0.0, 0.0, 0.0, 0.0, 0.0, 0.0, 0.0, 0.0, 0.0, 0.0, 0.0, 0.0, 0.0, 0.0, 0.0, 0.0, 0.0, 0.0, 0.0, 0.0, 0.0, 0.0, 0.0, 0.0, 0.0, 0.0, 0.0, 0.0, 0.0, 0.0, 0.0, 0.0, 0.0, 0.0, 0.0, 0.0, 0.0, 0.0, 0.0, 0.0, 0.0, 0.0, 0.0, 0.0, 0.0, 0.0, 0.0, 0.0, 0.0, 0.0, 0.0, 0.0, 0.0, 0.0, 0.0, 0.0, 0.0, 0.0, 0.0, 0.0, 0.0, 0.0, 0.0, 0.0, 0.0, 0.0, 0.0, 0.0, 0.0, 0.0, 0.0, 0.0, 0.0, 0.0, 0.0, 0.0, 0.0, 0.0, 0.0, 0.0, 0.0, 0.0, 0.0, 0.0, 0.0, 0.0, 0.0, 0.0, 0.0, 0.0, 0.0, 0.0, 0.0, 0.0, 0.0, 0.0, 0.0, 0.0, 0.0, 0.0, 0.0, 0.0, 0.0, 0.0, 0.0, 0.0, 0.0, 0.0, 0.0, 0.0, 0.0, 0.0, 0.0, 0.0, 0.0, 0.0, 0.0, 0.0, 0.0, 0.0, 0.0, 0.0, 0.0, 0.0, 0.0, 0.0, 0.0, 0.0, 0.0, 0.0, 0.0, 0.0, 0.0, 0.0, 0.0, 0.0, 0.0, 0.0, 0.0, 0.0, 0.0, 0.0, 0.0, 0.0, 0.0, 0.0, 0.0, 0.0, 0.0, 0.0, 0.0, 0.0, 0.0, 0.0, 0.0, 0.0, 0.0, 0.0, 0.0, 0.0, 0.0, 0.0, 0.0, 0.0, 0.0, 0.0, 0.0, 0.0, 0.0, 0.0, 0.0, 0.0, 0.0, 0.0, 0.0, 0.0, 0.0, 0.0, 0.0, 0.0, 0.0, 0.0, 0.0, 0.0, 0.0, 0.0, 0.0, 0.0, 0.0, 0.0, 0.0, 0.0, 0.0, 0.0, 0.0, 0.0, 0.0, 0.0, 0.0, 0.0, 0.0, 0.0, 0.0, 0.0, 0.0, 0.0, 0.0, 0.0, 0.0, 0.0, 0.0, 0.0, 0.0, 0.0, 0.0, 0.0, 0.0, 0.0, 0.0, 0.0, 0.0, 0.0, 0.0, 0.0, 0.0, 0.0, 0.0, 0.0, 0.0, 0.0, 0.0, 0.0, 0.0, 0.0, 0.0, 0.0, 0.0, 0.0, 0.0, 0.0, 0.0, 0.0, 0.0, 0.0, 0.0, 0.0, 0.0, 0.0, 0.0, 0.0, 0.0, 0.0, 0.0, 0.0, 0.0, 0.0, 0.0, 0.0, 0.0, 0.0, 0.0, 0.0, 0.0, 0.0, 0.0, 0.0, 0.0, 0.0, 0.0, 0.0, 0.0, 0.0, 0.0, 0.0, 0.0, 0.0, 0.0, 0.0, 0.0, 0.0, 0.0, 0.0, 0.0, 0.0, 0.0, 0.0, 0.0, 0.0, 0.0, 0.0, 0.0, 0.0, 0.0, 0.0, 0.0, 0.0, 0.0, 0.0, 0.0, 0.0, 0.0, 0.0, 0.0, 0.0, 0.0, 0.0, 0.0, 0.0, 0.0, 0.0, 0.0, 0.0, 0.0, 0.0, 0.0, 0.0, 0.0, 0.0, 0.0, 0.0, 0.0, 0.0, 0.0, 0.0, 0.0, 0.0, 0.0, 0.0, 0.0, 0.0, 0.0, 0.0, 0.0, 0.0, 0.0, 0.0, 0.0, 0.0, 0.0, 0.0, 0.0, 0.0, 0.0, 0.0, 0.0, 0.0, 0.0, 0.0, 0.0, 0.0, 0.0, 0.0, 0.0, 0.0, 0.0, 0.0, 0.0, 0.0, 0.0, 0.0, 0.0, 0.0, 0.0, 0.0, 0.0, 0.0, 0.0, 0.0, 0.0, 0.0, 0.0, 0.0, 0.0, 0.0, 0.0, 0.0, 0.0, 0.0, 0.0, 0.0, 0.0, 0.0, 0.0, 0.0, 0.0, 0.0, 0.0, 0.0, 0.0, 0.0, 0.0, 0.0, 0.0, 0.0, 0.0, 0.0, 0.0, 0.0, 0.0, 0.0, 0.0, 0.0, 0.0, 0.0, 0.0, 0.0, 0.0, 0.0, 0.0, 0.0, 0.0, 0.0, 0.0, 0.0, 0.0, 0.0, 0.0, 0.0, 0.0, 0.0, 0.0, 0.0, 0.0, 0.0, 0.0, 0.0, 0.0, 0.0, 0.0, 0.0, 0.0, 0.0, 0.0, 0.0, 0.0, 0.0, 0.0, 0.0, 0.0, 0.0, 0.0, 0.0, 0.0, 0.0, 0.0, 0.0, 0.0, 0.0, 0.0, 0.0, 0.0, 0.0, 0.0, 0.0, 0.0, 0.0, 0.0, 0.0, 0.0, 0.0, 0.0, 0.0, 0.0, 0.0, 0.0, 0.0, 0.0, 0.0, 0.0, 0.0, 0.0, 0.0, 0.0, 0.0, 0.0, 0.0, 0.0, 0.0, 0.0, 0.0, 0.0, 0.0, 0.0, 0.0, 0.0, 0.0, 0.0, 0.0, 0.0, 0.0, 0.0, 0.0, 0.0, 0.0, 0.0, 0.0, 0.0, 0.0, 0.0, 0.0, 0.0, 0.0, 0.0, 0.0, 0.0, 0.0, 0.0, 0.0, 0.0, 0.0, 0.0, 0.0, 0.0, 0.0, 0.0, 0.0, 0.0, 0.0, 0.0, 0.0, 0.0, 0.0, 0.0, 0.0, 0.0, 0.0, 0.0, 0.0, 0.0, 0.0, 0.0, 0.0, 0.0, 0.0, 0.0, 0.0, 0.0, 0.0, 0.0, 0.0, 0.0, 0.0, 0.0, 0.0, 0.0, 0.0, 0.0, 0.0, 0.0, 0.0, 0.0, 0.0, 0.0, 0.0, 0.0, 0.0, 0.0, 0.0, 0.0, 0.0, 0.0, 0.0, 0.0, 0.0, 0.0, 0.0, 0.0, 0.0, 0.0, 0.0, 0.0, 0.0, 0.0, 0.0, 0.0, 0.0, 0.0, 0.0, 0.0, 0.0, 0.0, 0.0, 0.0, 0.0, 0.0, 0.0, 0.0, 0.0, 0.0, 0.0, 0.0, 0.0, 0.0, 0.0, 0.0, 0.0, 0.0, 0.0, 0.0, 0.0, 0.0, 0.0, 0.0, 0.0, 0.0, 0.0, 0.0, 0.0, 0.0, 0.0, 0.0, 0.0, 0.0, 0.0, 0.0, 0.0, 0.0, 0.0, 0.0, 0.0, 0.0, 0.0, 0.0, 0.0, 0.0, 0.0, 0.0, 0.0, 0.0, 0.0, 0.0, 0.0, 0.0, 0.0, 0.0, 0.0, 0.0, 0.0, 0.0, 0.0, 0.0, 0.0, 0.0, 0.0, 0.0, 0.0, 0.0, 0.0, 0.0, 0.0, 0.0, 0.0, 0.0, 0.0, 0.0, 0.0, 0.0, 0.0, 0.0, 0.0, 0.0, 0.0, 0.0, 0.0, 0.0, 0.0, 0.0, 0.0, 0.0, 0.0, 0.0, 0.0, 0.0, 0.0, 0.0, 0.0, 0.0, 0.0, 0.0, 0.0, 0.0, 0.0, 0.0, 0.0, 0.0, 0.0, 0.0, 0.0, 0.0, 0.0, 0.0, 0.0, 0.0, 0.0, 0.0, 0.0, 0.0, 0.0, 0.0, 0.0, 0.0, 0.0, 0.0, 0.0, 0.0, 0.0, 0.0, 0.0, 0.0, 0.0, 0.0, 0.0, 0.0, 0.0, 0.0, 0.0, 0.0, 0.0, 0.0, 0.0, 0.0, 0.0, 0.0, 0.0, 0.0, 0.0, 0.0, 0.0, 0.0, 0.0, 0.0, 0.0, 0.0, 0.0, 0.0, 0.0, 0.0, 0.0, 0.0, 0.0, 0.0, 0.0, 0.0, 0.0, 0.0, 0.0, 0.0, 0.0, 0.0, 0.0, 0.0, 0.0, 0.0, 0.0, 0.0, 0.0, 0.0, 0.0, 0.0, 0.0, 0.0, 0.0, 0.0, 0.0, 0.0, 0.0, 0.0, 0.0, 0.0, 0.0, 0.0, 0.0, 0.0, 0.0, 0.0, 0.0, 0.0, 0.0, 0.0, 0.0, 0.0, 0.0, 0.0, 0.0, 0.0, 0.0, 0.0, 0.0, 0.0, 0.0, 0.0, 0.0, 0.0, 0.0, 0.0, 0.0, 0.0, 0.0, 0.0, 0.0, 0.0, 0.0, 0.0, 0.0, 0.0, 0.0, 0.0, 0.0, 0.0, 0.0, 0.0, 0.0, 0.0, 0.0, 0.0, 0.0, 0.0, 0.0, 0.0, 0.0, 0.0, 0.0, 0.0, 0.0, 0.0, 0.0, 0.0, 0.0, 0.0, 0.0, 0.0, 0.0, 0.0, 0.0, 0.0, 0.0, 0.0, 0.0, 0.0, 0.0, 0.0, 0.0, 0.0, 0.0, 0.0, 0.0, 0.0, 0.0, 0.0, 0.0, 0.0, 0.0, 0.0, 0.0, 0.0, 0.0, 0.0, 0.0, 0.0, 0.0, 0.0, 0.0, 0.0, 0.0, 0.0, 0.0, 0.0, 0.0, 0.0, 0.0, 0.0, 0.0, 0.0, 0.0, 0.0, 0.0, 0.0, 0.0, 0.0, 0.0, 0.0, 0.0, 0.0, 0.0, 0.0, 0.0, 0.0, 0.0, 0.0, 0.0, 0.0, 0.0, 0.0, 0.0, 0.0, 0.0, 0.0, 0.0, 0.0, 0.0, 0.0, 0.0, 0.0, 0.0, 0.0, 0.0, 0.0, 0.0, 0.0, 0.0, 0.0, 0.0, 0.0, 0.0, 0.0, 0.0, 0.0, 0.0, 0.0, 0.0, 0.0, 0.0, 0.0, 0.0, 0.0, 0.0, 0.0, 0.0, 0.0, 0.0, 0.0, 0.0, 0.0, 0.0, 0.0, 0.0, 0.0, 0.0, 0.0, 0.0, 0.0, 0.0, 0.0, 0.0, 0.0, 0.0, 0.0, 0.0, 0.0, 0.0, 0.0, 0.0, 0.0, 0.0, 0.0, 0.0, 0.0, 0.0, 0.0, 0.0, 0.0, 0.0, 0.0, 0.0, 0.0, 0.0, 0.0, 0.0, 0.0, 0.0, 0.0, 0.0, 0.0, 0.0, 0.0, 0.0, 0.0, 0.0, 0.0, 0.0, 0.0, 0.0, 0.0, 0.0, 0.0, 0.0, 0.0, 0.0, 0.0, 0.0, 0.0, 0.0, 0.0, 0.0, 0.0, 0.0, 0.0, 0.0, 0.0, 0.0, 0.0, 0.0, 0.0, 0.0, 0.0, 0.0, 0.0, 0.0, 0.0, 0.0, 0.0, 0.0, 0.0, 0.0, 0.0, 0.0, 0.0, 0.0, 0.0, 0.0, 0.0, 0.0, 0.0, 0.0, 0.0, 0.0, 0.0, 0.0, 0.0, 0.0, 0.0, 0.0, 0.0, 0.0, 0.0, 0.0, 0.0, 0.0, 0.0, 0.0, 0.0, 0.0, 0.0, 0.0, 0.0, 0.0, 0.0, 0.0, 0.0, 0.0, 0.0, 0.0, 0.0, 0.0, 0.0, 0.0, 0.0, 0.0, 0.0, 0.0, 0.0, 0.0, 0.0, 0.0, 0.0, 0.0, 0.0, 0.0, 0.0, 0.0, 0.0, 0.0, 0.0, 0.0, 0.0, 0.0, 0.0, 0.0, 0.0, 0.0, 0.0, 0.0, 0.0, 0.0, 0.0, 0.0, 0.0, 0.0, 0.0, 0.0, 0.0, 0.0, 0.0, 0.0, 0.0, 0.0, 0.0, 0.0, 0.0, 0.0, 0.0, 0.0, 0.0, 0.0, 0.0, 0.0, 0.0, 0.0, 0.0, 0.0, 0.0, 0.0, 0.0, 0.0, 0.0, 0.0, 0.0, 0.0, 0.0, 0.0, 0.0, 0.0, 0.0, 0.0, 0.0, 0.0, 0.0, 0.0, 0.0, 0.0, 0.0, 0.0, 0.0, 0.0, 0.0, 0.0, 0.0, 0.0, 0.0, 0.0, 0.0, 0.0, 0.0, 0.0, 0.0, 0.0, 0.0, 0.0, 0.0, 0.0, 0.0, 0.0, 0.0, 0.0, 0.0, 0.0, 0.0, 0.0, 0.0, 0.0, 0.0, 0.0, 0.0, 0.0, 0.0, 0.0, 0.0, 0.0, 0.0, 0.0, 0.0, 0.0, 0.0, 0.0, 0.0, 0.0, 0.0, 0.0, 0.0, 0.0, 0.0, 0.0, 0.0, 0.0, 0.0, 0.0, 0.0, 0.0, 0.0, 0.0, 0.0, 0.0, 0.0, 0.0, 0.0, 0.0, 0.0, 0.0, 0.0, 0.0, 0.0, 0.0, 0.0, 0.0, 0.0, 0.0, 0.0, 0.0, 0.0, 0.0, 0.0, 0.0, 0.0, 0.0, 0.0, 0.0, 0.0, 0.0, 0.0, 0.0, 0.0, 0.0, 0.0, 0.0, 0.0, 0.0, 0.0, 0.0, 0.0, 0.0, 0.0, 0.0, 0.0, 0.0, 0.0, 0.0, 0.0, 0.0, 0.0, 0.0, 0.0, 0.0, 0.0, 0.0, 0.0, 0.0, 0.0, 0.0, 0.0, 0.0, 0.0, 0.0, 0.0, 0.0, 0.0, 0.0, 0.0, 0.0, 0.0, 0.0, 0.0, 0.0, 0.0, 0.0, 0.0, 0.0, 0.0, 0.0, 0.0, 0.0, 0.0, 0.0, 0.0, 0.0, 0.0, 0.0, 0.0, 0.0, 0.0, 0.0, 0.0, 0.0, 0.0, 0.0, 0.0, 0.0, 0.0, 0.0, 0.0, 0.0, 0.0, 0.0, 0.0, 0.0, 0.0, 0.0, 0.0, 0.0, 0.0, 0.0, 0.0, 0.0, 0.0, 0.0, 0.0, 0.0, 0.0, 0.0, 0.0, 0.0, 0.0, 0.0, 0.0, 0.0, 0.0, 0.0, 0.0, 0.0, 0.0, 0.0, 0.0, 0.0, 0.0, 0.0, 0.0, 0.0, 0.0, 0.0, 0.0, 0.0, 0.0, 0.0, 0.0, 0.0, 0.0, 0.0, 0.0, 0.0, 0.0, 0.0, 0.0, 0.0, 0.0, 0.0, 0.0, 0.0, 0.0, 0.0, 0.0, 0.0, 0.0, 0.0, 0.0, 0.0, 0.0, 0.0, 0.0, 0.0, 0.0, 0.0, 0.0, 0.0, 0.0, 0.0, 0.0, 0.0, 0.0, 0.0, 0.0, 0.0, 0.0, 0.0, 0.0, 0.0, 0.0, 0.0, 0.0, 0.0, 0.0, 0.0, 0.0, 0.0, 0.0, 0.0, 0.0, 0.0, 0.0, 0.0, 0.0, 0.0, 0.0, 0.0, 0.0, 0.0, 0.0, 0.0, 0.0, 0.0, 0.0, 0.0, 0.0, 0.0, 0.0, 0.0, 0.0, 0.0, 0.0, 0.0, 0.0, 0.0, 0.0, 0.0, 0.0, 0.0, 0.0, 0.0, 0.0, 0.0, 0.0, 0.0, 0.0, 0.0, 0.0, 0.0, 0.0, 0.0, 0.0, 0.0, 0.0, 0.0, 0.0, 0.0, 0.0, 0.0, 0.0, 0.0, 0.0, 0.0, 0.0, 0.0, 0.0, 0.0, 0.0, 0.0, 0.0, 0.0, 0.0, 0.0, 0.0, 0.0, 0.0, 0.0, 0.0, 0.0, 0.0, 0.0, 0.0, 0.0, 0.0, 0.0, 0.0, 0.0, 0.0, 0.0, 0.0, 0.0, 0.0, 0.0, 0.0, 0.0, 0.0, 0.0, 0.0, 0.0, 0.0, 0.0, 0.0, 0.0, 0.0, 0.0, 0.0, 0.0, 0.0, 0.0, 0.0, 0.0, 0.0, 0.0, 0.0, 0.0, 0.0, 0.0, 0.0, 0.0, 0.0, 0.0, 0.0, 0.0, 0.0, 0.0, 0.0, 0.0, 0.0, 0.0, 0.0, 0.0, 0.0, 0.0, 0.0, 0.0, 0.0, 0.0, 0.0, 0.0, 0.0, 0.0, 0.0, 0.0, 0.0, 0.0, 0.0, 0.0, 0.0, 0.0, 0.0, 0.0, 0.0, 0.0, 0.0, 0.0, 0.0, 0.0, 0.0, 0.0, 0.0, 0.0, 0.0, 0.0, 0.0, 0.0, 0.0, 0.0, 0.0, 0.0, 0.0, 0.0, 0.0, 0.0, 0.0, 0.0, 0.0, 0.0, 0.0, 0.0, 0.0, 0.0, 0.0, 0.0, 0.0, 0.0, 0.0, 0.0, 0.0, 0.0, 0.0, 0.0, 0.0, 0.0, 0.0, 0.0, 0.0, 0.0, 0.0, 0.0, 0.0, 0.0, 0.0, 0.0, 0.0, 0.0, 0.0, 0.0, 0.0, 0.0, 0.0, 0.0, 0.0, 0.0, 0.0, 0.0, 0.0, 0.0, 0.0, 0.0, 0.0, 0.0, 0.0, 0.0, 0.0, 0.0, 0.0, 0.0, 0.0, 0.0, 0.0, 0.0, 0.0, 0.0, 0.0, 0.0, 0.0, 0.0, 0.0, 0.0, 0.0, 0.0, 0.0, 0.0, 0.0, 0.0, 0.0, 0.0, 0.0, 0.0, 0.0, 0.0, 0.0, 0.0, 0.0, 0.0, 0.0, 0.0, 0.0, 0.0, 0.0, 0.0, 0.0, 0.0, 0.0, 0.0, 0.0, 0.0, 0.0, 0.0, 0.0, 0.0, 0.0, 0.0, 0.0, 0.0, 0.0, 0.0, 0.0, 0.0, 0.0, 0.0, 0.0, 0.0, 0.0, 0.0, 0.0, 0.0, 0.0, 0.0, 0.0, 0.0, 0.0, 0.0, 0.0, 0.0, 0.0, 0.0, 0.0, 0.0, 0.0, 0.0, 0.0, 0.0, 0.0, 0.0, 0.0, 0.0, 0.0, 0.0, 0.0, 0.0, 0.0, 0.0, 0.0, 0.0, 0.0, 0.0, 0.0, 0.0, 0.0, 0.0, 0.0, 0.0, 0.0, 0.0, 0.0, 0.0, 0.0, 0.0, 0.0, 0.0, 0.0, 0.0, 0.0, 0.0, 0.0, 0.0, 0.0, 0.0, 0.0, 0.0, 0.0, 0.0, 0.0, 0.0, 0.0, 0.0, 0.0, 0.0, 0.0, 0.0, 0.0, 0.0, 0.0, 0.0, 0.0, 0.0, 0.0, 0.0, 0.0, 0.0, 0.0, 0.0, 0.0, 0.0, 0.0, 0.0, 0.0, 0.0, 0.0, 0.0, 0.0, 0.0, 0.0, 0.0, 0.0, 0.0, 0.0, 0.0, 0.0, 0.0, 0.0, 0.0, 0.0, 0.0, 0.0, 0.0, 0.0, 0.0, 0.0, 0.0, 0.0, 0.0, 0.0, 0.0, 0.0, 0.0, 0.0, 0.0, 0.0, 0.0, 0.0, 0.0, 0.0, 0.0, 0.0, 0.0, 0.0, 0.0, 0.0, 0.0, 0.0, 0.0, 0.0, 0.0, 0.0, 0.0, 0.0, 0.0, 0.0, 0.0, 0.0, 0.0, 0.0, 0.0, 0.0, 0.0, 0.0, 0.0, 0.0, 0.0, 0.0, 0.0, 0.0, 0.0, 0.0, 0.0, 0.0, 0.0, 0.0, 0.0, 0.0, 0.0, 0.0, 0.0, 0.0, 0.0, 0.0, 0.0, 0.0, 0.0, 0.0, 0.0, 0.0, 0.0, 0.0, 0.0, 0.0, 0.0, 0.0, 0.0, 0.0, 0.0, 0.0, 0.0, 0.0, 0.0, 0.0, 0.0, 0.0, 0.0, 0.0, 0.0, 0.0, 0.0, 0.0, 0.0, 0.0, 0.0, 0.0, 0.0, 0.0, 0.0, 0.0, 0.0, 0.0, 0.0, 0.0, 0.0, 0.0, 0.0, 0.0, 0.0, 0.0, 0.0, 0.0, 0.0, 0.0, 0.0, 0.0, 0.0, 0.0, 0.0, 0.0, 0.0, 0.0, 0.0, 0.0, 0.0, 0.0, 0.0, 0.0, 0.0, 0.0, 0.0, 0.0, 0.0, 0.0, 0.0, 0.0, 0.0, 0.0, 0.0, 0.0, 0.0, 0.0, 0.0, 0.0, 0.0, 0.0, 0.0, 0.0, 0.0, 0.0, 0.0, 0.0, 0.0, 0.0, 0.0, 0.0, 0.0, 0.0, 0.0, 0.0, 0.0, 0.0, 0.0, 0.0, 0.0, 0.0, 0.0, 0.0, 0.0, 0.0, 0.0, 0.0, 0.0, 0.0, 0.0, 0.0, 0.0, 0.0, 0.0, 0.0, 0.0, 0.0, 0.0, 0.0, 0.0, 0.0, 0.0, 0.0, 0.0, 0.0, 0.0, 0.0, 0.0, 0.0, 0.0, 0.0, 0.0, 0.0, 0.0, 0.0, 0.0, 0.0, 0.0, 0.0, 0.0, 0.0, 0.0, 0.0, 0.0, 0.0, 0.0, 0.0, 0.0, 0.0, 0.0, 0.0, 0.0, 0.0, 0.0, 0.0, 0.0, 0.0, 0.0, 0.0, 0.0, 0.0, 0.0, 0.0, 0.0, 0.0, 0.0, 0.0, 0.0, 0.0, 0.0, 0.0, 0.0, 0.0, 0.0, 0.0, 0.0, 0.0, 0.0, 0.0, 0.0, 0.0, 0.0, 0.0, 0.0, 0.0, 0.0, 0.0, 0.0, 0.0, 0.0, 0.0, 0.0, 0.0, 0.0, 0.0, 0.0, 0.0, 0.0, 0.0, 0.0, 0.0, 0.0, 0.0, 0.0, 0.0, 0.0, 0.0, 0.0, 0.0, 0.0, 0.0, 0.0, 0.0, 0.0, 0.0, 0.0, 0.0, 0.0, 0.0, 0.0, 0.0, 0.0, 0.0, 0.0, 0.0, 0.0, 0.0, 0.0, 0.0, 0.0, 0.0, 0.0, 0.0, 0.0, 0.0, 0.0, 0.0, 0.0, 0.0, 0.0, 0.0, 0.0, 0.0, 0.0, 0.0, 0.0, 0.0, 0.0, 0.0, 0.0, 0.0, 0.0, 0.0, 0.0, 0.0, 0.0, 0.0, 0.0, 0.0, 0.0, 0.0, 0.0, 0.0, 0.0, 0.0, 0.0, 0.0, 0.0, 0.0, 0.0, 0.0, 0.0, 0.0, 0.0, 0.0, 0.0, 0.0, 0.0, 0.0, 0.0, 0.0, 0.0, 0.0, 0.0, 0.0, 0.0, 0.0, 0.0, 0.0, 0.0, 0.0, 0.0, 0.0, 0.0, 0.0, 0.0, 0.0, 0.0, 0.0, 0.0, 0.0, 0.0, 0.0, 0.0, 0.0, 0.0, 0.0, 0.0, 0.0, 0.0, 0.0, 0.0, 0.0, 0.0, 0.0, 0.0, 0.0, 0.0, 0.0, 0.0, 0.0, 0.0, 0.0, 0.0, 0.0, 0.0, 0.0, 0.0, 0.0, 0.0, 0.0, 0.0, 0.0, 0.0, 0.0, 0.0, 0.0, 0.0, 0.0, 0.0, 0.0, 0.0, 0.0, 0.0, 0.0, 0.0, 0.0, 0.0, 0.0, 0.0, 0.0, 0.0, 0.0, 0.0, 0.0, 0.0, 0.0, 0.0, 0.0, 0.0, 0.0, 0.0, 0.0, 0.0, 0.0, 0.0, 0.0, 0.0, 0.0, 0.0, 0.0, 0.0, 0.0, 0.0, 0.0, 0.0, 0.0, 0.0, 0.0, 0.0, 0.0, 0.0, 0.0, 0.0, 0.0, 0.0, 0.0, 0.0, 0.0, 0.0, 0.0, 0.0, 0.0, 0.0, 0.0, 0.0, 0.0, 0.0, 0.0, 0.0, 0.0, 0.0, 0.0, 0.0, 0.0, 0.0, 0.0, 0.0, 0.0, 0.0, 0.0, 0.0, 0.0, 0.0, 0.0, 0.0, 0.0, 0.0, 0.0, 0.0, 0.0, 0.0, 0.0, 0.0, 0.0, 0.0, 0.0, 0.0, 0.0, 0.0, 0.0, 0.0, 0.0, 0.0, 0.0, 0.0, 0.0, 0.0, 0.0, 0.0, 0.0, 0.0, 0.0, 0.0, 0.0, 0.0, 0.0, 0.0, 0.0, 0.0, 0.0, 0.0, 0.0, 0.0, 0.0, 0.0, 0.0, 0.0, 0.0, 0.0, 0.0, 0.0, 0.0, 0.0, 0.0, 0.0, 0.0, 0.0, 0.0, 0.0, 0.0, 0.0, 0.0, 0.0, 0.0, 0.0, 0.0, 0.0, 0.0, 0.0, 0.0, 0.0, 0.0, 0.0, 0.0, 0.0, 0.0, 0.0, 0.0, 0.0, 0.0, 0.0, 0.0, 0.0, 0.0, 0.0, 0.0, 0.0, 0.0, 0.0, 0.0, 0.0, 0.0, 0.0, 0.0, 0.0, 0.0, 0.0, 0.0, 0.0, 0.0, 0.0, 0.0, 0.0, 0.0, 0.0, 0.0, 0.0, 0.0, 0.0, 0.0, 0.0, 0.0, 0.0, 0.0, 0.0, 0.0, 0.0, 0.0, 0.0, 0.0, 0.0, 0.0, 0.0, 0.0, 0.0, 0.0, 0.0, 0.0, 0.0, 0.0, 0.0, 0.0, 0.0, 0.0, 0.0, 0.0, 0.0, 0.0, 0.0, 0.0, 0.0, 0.0, 0.0, 0.0, 0.0, 0.0, 0.0, 0.0, 0.0, 0.0, 0.0, 0.0, 0.0, 0.0, 0.0, 0.0, 0.0, 0.0, 0.0, 0.0, 0.0, 0.0, 0.0, 0.0, 0.0, 0.0, 0.0, 0.0, 0.0, 0.0, 0.0, 0.0, 0.0, 0.0, 0.0, 0.0, 0.0, 0.0, 0.0, 0.0, 0.0, 0.0, 0.0, 0.0, 0.0, 0.0, 0.0, 0.0, 0.0, 0.0, 0.0, 0.0, 0.0, 0.0, 0.0, 0.0, 0.0, 0.0, 0.0, 0.0, 0.0, 0.0, 0.0, 0.0, 0.0, 0.0, 0.0, 0.0, 0.0, 0.0, 0.0, 0.0, 0.0, 0.0, 0.0, 0.0, 0.0, 0.0, 0.0, 0.0, 0.0, 0.0, 0.0, 0.0, 0.0, 0.0, 0.0, 0.0, 0.0, 0.0, 0.0, 0.0, 0.0, 0.0, 0.0, 0.0, 0.0, 0.0, 0.0, 0.0, 0.0, 0.0, 0.0, 0.0, 0.0, 0.0, 0.0, 0.0, 0.0, 0.0, 0.0, 0.0, 0.0, 0.0, 0.0, 0.0, 0.0, 0.0, 0.0, 0.0, 0.0, 0.0, 0.0, 0.0, 0.0, 0.0, 0.0, 0.0, 0.0, 0.0, 0.0, 0.0, 0.0, 0.0, 0.0, 0.0, 0.0, 0.0, 0.0, 0.0, 0.0, 0.0, 0.0, 0.0, 0.0, 0.0, 0.0, 0.0, 0.0, 0.0, 0.0, 0.0, 0.0, 0.0, 0.0, 0.0, 0.0, 0.0, 0.0, 0.0, 0.0, 0.0, 0.0, 0.0, 0.0, 0.0, 0.0, 0.0, 0.0, 0.0, 0.0, 0.0, 0.0, 0.0, 0.0, 0.0, 0.0, 0.0, 0.0, 0.0, 0.0, 0.0, 0.0, 0.0, 0.0, 0.0, 0.0, 0.0, 0.0, 0.0, 0.0, 0.0, 0.0, 0.0, 0.0, 0.0, 0.0, 0.0, 0.0, 0.0, 0.0, 0.0, 0.0, 0.0, 0.0, 0.0, 0.0, 0.0, 0.0, 0.0, 0.0, 0.0, 0.0, 0.0, 0.0, 0.0, 0.0, 0.0, 0.0, 0.0, 0.0, 0.0, 0.0, 0.0, 0.0, 0.0, 0.0, 0.0, 0.0, 0.0, 0.0, 0.0, 0.0, 0.0, 0.0, 0.0, 0.0, 0.0, 0.0, 0.0, 0.0, 0.0, 0.0, 0.0, 0.0, 0.0, 0.0, 0.0, 0.0, 0.0, 0.0, 0.0, 0.0, 0.0, 0.0, 0.0, 0.0, 0.0, 0.0, 0.0, 0.0, 0.0, 0.0, 0.0, 0.0, 0.0, 0.0, 0.0, 0.0, 0.0, 0.0, 0.0, 0.0, 0.0, 0.0, 0.0, 0.0, 0.0, 0.0, 0.0, 0.0, 0.0, 0.0, 0.0, 0.0, 0.0, 0.0, 0.0, 0.0, 0.0, 0.0, 0.0, 0.0, 0.0, 0.0, 0.0, 0.0, 0.0, 0.0, 0.0, 0.0, 0.0, 0.0, 0.0, 0.0, 0.0, 0.0, 0.0, 0.0, 0.0, 0.0, 0.0, 0.0, 0.0, 0.0, 0.0, 0.0, 0.0, 0.0, 0.0, 0.0, 0.0, 0.0, 0.0, 0.0, 0.0, 0.0, 0.0, 0.0, 0.0, 0.0, 0.0, 0.0, 0.0, 0.0, 0.0, 0.0, 0.0, 0.0, 0.0, 0.0, 0.0, 0.0, 0.0, 0.0, 0.0, 0.0, 0.0, 0.0, 0.0, 0.0, 0.0, 0.0, 0.0, 0.0, 0.0, 0.0, 0.0, 0.0, 0.0, 0.0, 0.0, 0.0, 0.0, 0.0, 0.0, 0.0, 0.0, 0.0, 0.0, 0.0, 0.0, 0.0, 0.0, 0.0, 0.0, 0.0, 0.0, 0.0, 0.0, 0.0, 0.0, 0.0, 0.0, 0.0, 0.0, 0.0, 0.0, 0.0, 0.0, 0.0, 0.0, 0.0, 0.0, 0.0, 0.0, 0.0, 0.0, 0.0, 0.0, 0.0, 0.0, 0.0, 0.0, 0.0, 0.0, 0.0, 0.0, 0.0, 0.0, 0.0, 0.0, 0.0, 0.0, 0.0])
me_cube_001.use_remesh_fix_poles = True
me_cube_001.use_remesh_preserve_attributes = False
me_cube_001.use_mirror_vertex_groups = False
me_cube_001.update()

# ---- objects
ob_empty = bpy.data.objects.new('Empty', None)
ob_bear = bpy.data.objects.new('Bear', me_cube_001)

# ---- transforms, parenting, visibility, modifiers, constraints
ob_empty.location = (0.0, 0.0, 0.0)
ob_empty.rotation_euler = (1.571, -0.0, -0.0)
ob_empty.empty_display_type = 'IMAGE'
ob_empty.empty_display_size = 5.0
ob_empty.empty_image_depth = 'BACK'
ob_empty.show_empty_image_perspective = False
ob_empty.empty_image_side = 'FRONT'
ob_empty.hide_select = True
ob_empty.lineart.crease_threshold = 0.0
ob_bear.location = (0.0, 0.0, 0.0)
ob_bear.scale = (0.4102, 0.4102, 0.4102)
ob_bear.lineart.crease_threshold = 0.0

# ---- collection membership
col_collection.objects.link(ob_empty)
col_collection.objects.link(ob_bear)

# ---- scene / render settings (as saved in the file)
scene.frame_start = 1; scene.frame_end = 250; scene.frame_set(1)
scene.render.engine = 'BLENDER_EEVEE_NEXT'
scene.cycles.use_denoising = False
scene.cycles.samples = 128
scene.cycles.sampling_pattern = 'TABULATED_SOBOL'
scene.cycles.use_adaptive_sampling = False
scene.cycles.use_light_tree = False
scene.view_settings.view_transform = 'Filmic'
bpy.context.view_layer.update()

# ---- added for rendering (the .blend has no active camera and no usable light): camera, sun
cam_auto = bpy.data.cameras.new('AutoCamera')
cam_auto.lens = 50.0
cam_auto.sensor_width = 36.0
cam_auto.clip_end = 1000.0
ob_auto_camera = bpy.data.objects.new('AutoCamera', cam_auto)
scene.collection.objects.link(ob_auto_camera)
ob_auto_camera.location = (5.49991, -6.14249, 4.39715)
ob_auto_camera.rotation_euler = (1.09748, -7.21219e-08, 0.694738)
scene.camera = ob_auto_camera
light_auto_sun = bpy.data.lights.new('AutoSun', 'SUN')
light_auto_sun.energy = 3.0
light_auto_sun.angle = 0.0523599
ob_auto_sun = bpy.data.objects.new('AutoSun', light_auto_sun)
scene.collection.objects.link(ob_auto_sun)
ob_auto_sun.rotation_euler = (0.872665, 0.174533, 0.523599)
bpy.context.view_layer.update()
